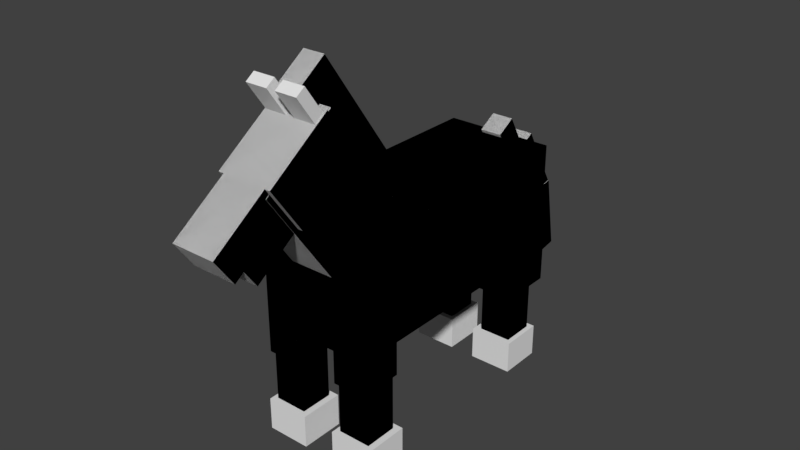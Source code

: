 # Source: compare.blend  (saved by Blender 2.78.0; exported with 4.5.12 LTS)
import bpy
from mathutils import Matrix  # noqa: F401  (used for matrix-valued properties, if any)

bpy.ops.wm.read_factory_settings(use_empty=True)
scene = bpy.context.scene
scene.name = 'Scene'

# ---- collections
col_collection_1 = bpy.data.collections.new('Collection 1'); scene.collection.children.link(col_collection_1)

# ---- world
world_world = bpy.data.worlds.new('World'); scene.world = world_world
world_world.color = (0.05088, 0.05088, 0.05088)
world_world.use_sun_shadow = False
world_world.sun_shadow_jitter_overblur = 0.0
world_world.cycles.sampling_method = 'MANUAL'

# ---- meshes
me_cube_039 = bpy.data.meshes.new('Cube.039')
me_cube_039.from_pydata([(-1.0, -1.0, -1.0), (-1.0, -1.0, 1.0), (-1.0, 1.0, -1.0), (-1.0, 1.0, 1.0), (1.0, -1.0, -1.0), (1.0, -1.0, 1.0), (1.0, 1.0, -1.0), (1.0, 1.0, 1.0)], [], [(0, 1, 3, 2), (2, 3, 7, 6), (6, 7, 5, 4), (4, 5, 1, 0), (2, 6, 4, 0), (7, 3, 1, 5)])
_uv = me_cube_039.uv_layers.new(name='UVMap')
_uv.uv.foreach_set('vector', [0.3516, 0.8594, 0.3516, 0.8906, 0.2969, 0.8906, 0.2969, 0.8594, 0.4531, 0.8594, 0.4531, 0.8906, 0.4297, 0.8906, 0.4297, 0.8594, 0.4297, 0.8594, 0.4297, 0.8906, 0.375, 0.8906, 0.375, 0.8594, 0.375, 0.8594, 0.375, 0.8906, 0.3516, 0.8906, 0.3516, 0.8594, 0.3984, 0.9453, 0.375, 0.9453, 0.375, 0.8906, 0.3984, 0.8906, 0.375, 0.9453, 0.3516, 0.9453, 0.3516, 0.8906, 0.375, 0.8906])
me_cube_039.use_remesh_preserve_volume = False
me_cube_039.use_remesh_preserve_attributes = False
me_cube_039.use_mirror_vertex_groups = False
me_cube_039.update()
me_cube_038 = bpy.data.meshes.new('Cube.038')
me_cube_038.from_pydata([(-1.0, -1.0, -1.0), (-1.0, -1.0, 1.0), (-1.0, 1.0, -1.0), (-1.0, 1.0, 1.0), (1.0, -1.0, -1.0), (1.0, -1.0, 1.0), (1.0, 1.0, -1.0), (1.0, 1.0, 1.0)], [], [(0, 2, 3, 1), (2, 6, 7, 3), (6, 4, 5, 7), (4, 0, 1, 5), (2, 0, 4, 6), (7, 5, 1, 3)])
_uv = me_cube_038.uv_layers.new(name='UVMap')
_uv.uv.foreach_set('vector', [0.3672, 0.9609, 0.3438, 0.9609, 0.3438, 0.9766, 0.3672, 0.9766, 0.4219, 0.9609, 0.4062, 0.9609, 0.4062, 0.9766, 0.4219, 0.9766, 0.4062, 0.9609, 0.3828, 0.9609, 0.3828, 0.9766, 0.4062, 0.9766, 0.3828, 0.9609, 0.3672, 0.9609, 0.3672, 0.9766, 0.3828, 0.9766, 0.3828, 0.9766, 0.3828, 1.0, 0.3984, 1.0, 0.3984, 0.9766, 0.3828, 1.0, 0.3828, 0.9766, 0.3672, 0.9766, 0.3672, 1.0])
me_cube_038.use_remesh_preserve_volume = False
me_cube_038.use_remesh_preserve_attributes = False
me_cube_038.use_mirror_vertex_groups = False
me_cube_038.update()
me_cube_037 = bpy.data.meshes.new('Cube.037')
me_cube_037.from_pydata([(-1.0, -1.0, -1.0), (-1.0, -1.0, 1.0), (-1.0, 1.0, -1.0), (-1.0, 1.0, 1.0), (1.0, -1.0, -1.0), (1.0, -1.0, 1.0), (1.0, 1.0, -1.0), (1.0, 1.0, 1.0)], [], [(0, 2, 3, 1), (2, 6, 7, 3), (6, 4, 5, 7), (4, 0, 1, 5), (2, 0, 4, 6), (7, 5, 1, 3)])
_uv = me_cube_037.uv_layers.new(name='UVMap')
_uv.uv.foreach_set('vector', [0.6328, 0.6016, 0.6094, 0.6016, 0.6094, 0.6406, 0.6328, 0.6406, 0.7031, 0.6016, 0.6797, 0.6016, 0.6797, 0.6406, 0.7031, 0.6406, 0.6797, 0.6016, 0.6562, 0.6016, 0.6562, 0.6406, 0.6797, 0.6406, 0.6562, 0.6016, 0.6328, 0.6016, 0.6328, 0.6406, 0.6562, 0.6406, 0.6797, 0.6641, 0.6797, 0.6406, 0.6562, 0.6406, 0.6562, 0.6641, 0.6562, 0.6641, 0.6562, 0.6406, 0.6328, 0.6406, 0.6328, 0.6641])
me_cube_037.use_remesh_preserve_volume = False
me_cube_037.use_remesh_preserve_attributes = False
me_cube_037.use_mirror_vertex_groups = False
me_cube_037.update()
me_cube_036 = bpy.data.meshes.new('Cube.036')
me_cube_036.from_pydata([(-1.0, -1.0, -1.0), (-1.0, -1.0, 1.0), (-1.0, 1.0, -1.0), (-1.0, 1.0, 1.0), (1.0, -1.0, -1.0), (1.0, -1.0, 1.0), (1.0, 1.0, -1.0), (1.0, 1.0, 1.0)], [], [(0, 2, 3, 1), (2, 6, 7, 3), (6, 4, 5, 7), (4, 0, 1, 5), (2, 0, 4, 6), (7, 5, 1, 3)])
_uv = me_cube_036.uv_layers.new(name='UVMap')
_uv.uv.foreach_set('vector', [0.7734, 0.6016, 0.75, 0.6016, 0.75, 0.6406, 0.7734, 0.6406, 0.8438, 0.6016, 0.8203, 0.6016, 0.8203, 0.6406, 0.8438, 0.6406, 0.8203, 0.6016, 0.7969, 0.6016, 0.7969, 0.6406, 0.8203, 0.6406, 0.7969, 0.6016, 0.7734, 0.6016, 0.7734, 0.6406, 0.7969, 0.6406, 0.8203, 0.6641, 0.8203, 0.6406, 0.7969, 0.6406, 0.7969, 0.6641, 0.7969, 0.6641, 0.7969, 0.6406, 0.7734, 0.6406, 0.7734, 0.6641])
me_cube_036.use_remesh_preserve_volume = False
me_cube_036.use_remesh_preserve_attributes = False
me_cube_036.use_mirror_vertex_groups = False
me_cube_036.update()
me_cube_035 = bpy.data.meshes.new('Cube.035')
me_cube_035.from_pydata([(-1.0, -1.0, -1.0), (-1.0, -1.0, 1.0), (-1.0, 1.0, -1.0), (-1.0, 1.0, 1.0), (1.0, -1.0, -1.0), (1.0, -1.0, 1.0), (1.0, 1.0, -1.0), (1.0, 1.0, 1.0)], [], [(0, 2, 3, 1), (2, 6, 7, 3), (6, 4, 5, 7), (4, 0, 1, 5), (2, 0, 4, 6), (7, 5, 1, 3)])
_uv = me_cube_035.uv_layers.new(name='UVMap')
_uv.uv.foreach_set('vector', [0.7891, 0.6641, 0.75, 0.6641, 0.75, 0.7344, 0.7891, 0.7344, 0.8906, 0.6641, 0.8594, 0.6641, 0.8594, 0.7344, 0.8906, 0.7344, 0.8594, 0.6641, 0.8203, 0.6641, 0.8203, 0.7344, 0.8594, 0.7344, 0.8203, 0.6641, 0.7891, 0.6641, 0.7891, 0.7344, 0.8203, 0.7344, 0.8203, 0.7344, 0.8203, 0.7734, 0.8516, 0.7734, 0.8516, 0.7344, 0.8203, 0.7734, 0.8203, 0.7344, 0.7891, 0.7344, 0.7891, 0.7734])
me_cube_035.use_remesh_preserve_volume = False
me_cube_035.use_remesh_preserve_attributes = False
me_cube_035.use_mirror_vertex_groups = False
me_cube_035.update()
me_cube_034 = bpy.data.meshes.new('Cube.034')
me_cube_034.from_pydata([(-1.0, -1.0, -1.0), (-1.0, -1.0, 1.0), (-1.0, 1.0, -1.0), (-1.0, 1.0, 1.0), (1.0, -1.0, -1.0), (1.0, -1.0, 1.0), (1.0, 1.0, -1.0), (1.0, 1.0, 1.0)], [], [(0, 2, 3, 1), (2, 6, 7, 3), (6, 4, 5, 7), (4, 0, 1, 5), (2, 0, 4, 6), (7, 5, 1, 3)])
_uv = me_cube_034.uv_layers.new(name='UVMap')
_uv.uv.foreach_set('vector', [0.6484, 0.6641, 0.6094, 0.6641, 0.6094, 0.7344, 0.6484, 0.7344, 0.75, 0.6641, 0.7188, 0.6641, 0.7188, 0.7344, 0.75, 0.7344, 0.7188, 0.6641, 0.6797, 0.6641, 0.6797, 0.7344, 0.7188, 0.7344, 0.6797, 0.6641, 0.6484, 0.6641, 0.6484, 0.7344, 0.6797, 0.7344, 0.6797, 0.7344, 0.6797, 0.7734, 0.7109, 0.7734, 0.7109, 0.7344, 0.6797, 0.7734, 0.6797, 0.7344, 0.6484, 0.7344, 0.6484, 0.7734])
me_cube_034.use_remesh_preserve_volume = False
me_cube_034.use_remesh_preserve_attributes = False
me_cube_034.use_mirror_vertex_groups = False
me_cube_034.update()
me_cube_033 = bpy.data.meshes.new('Cube.033')
me_cube_033.from_pydata([(-1.0, -1.0, -1.0), (-1.0, -1.0, 1.0), (-1.0, 1.0, -1.0), (-1.0, 1.0, 1.0), (1.0, -1.0, -1.0), (1.0, -1.0, 1.0), (1.0, 1.0, -1.0), (1.0, 1.0, 1.0)], [], [(0, 2, 3, 1), (2, 6, 7, 3), (6, 4, 5, 7), (4, 0, 1, 5), (2, 0, 4, 6), (7, 5, 1, 3)])
_uv = me_cube_033.uv_layers.new(name='UVMap')
_uv.uv.foreach_set('vector', [0.2422, 0.8906, 0.1875, 0.8906, 0.1875, 0.9219, 0.2422, 0.9219, 0.3438, 0.8906, 0.3203, 0.8906, 0.3203, 0.9219, 0.3438, 0.9219, 0.3203, 0.8906, 0.2656, 0.8906, 0.2656, 0.9219, 0.3203, 0.9219, 0.2656, 0.8906, 0.2422, 0.8906, 0.2422, 0.9219, 0.2656, 0.9219, 0.2891, 0.9766, 0.2891, 0.9219, 0.2656, 0.9219, 0.2656, 0.9766, 0.2656, 0.9766, 0.2656, 0.9219, 0.2422, 0.9219, 0.2422, 0.9766])
me_cube_033.use_remesh_preserve_volume = False
me_cube_033.use_remesh_preserve_attributes = False
me_cube_033.use_mirror_vertex_groups = False
me_cube_033.update()
me_cube_032 = bpy.data.meshes.new('Cube.032')
me_cube_032.from_pydata([(-1.0, -1.0, -1.0), (-1.0, -1.0, 1.0), (-1.0, 1.0, -1.0), (-1.0, 1.0, 1.0), (1.0, -1.0, -1.0), (1.0, -1.0, 1.0), (1.0, 1.0, -1.0), (1.0, 1.0, 1.0)], [], [(0, 2, 3, 1), (2, 6, 7, 3), (6, 4, 5, 7), (4, 0, 1, 5), (2, 0, 4, 6), (7, 5, 1, 3)])
_uv = me_cube_032.uv_layers.new(name='UVMap')
_uv.uv.foreach_set('vector', [0.3672, 0.6172, 0.3438, 0.6172, 0.3438, 0.6562, 0.3672, 0.6562, 0.4375, 0.6172, 0.4141, 0.6172, 0.4141, 0.6562, 0.4375, 0.6562, 0.4141, 0.6172, 0.3906, 0.6172, 0.3906, 0.6562, 0.4141, 0.6562, 0.3906, 0.6172, 0.3672, 0.6172, 0.3672, 0.6562, 0.3906, 0.6562, 0.4141, 0.6797, 0.4141, 0.6562, 0.3906, 0.6562, 0.3906, 0.6797, 0.3906, 0.6797, 0.3906, 0.6562, 0.3672, 0.6562, 0.3672, 0.6797])
me_cube_032.use_remesh_preserve_volume = False
me_cube_032.use_remesh_preserve_attributes = False
me_cube_032.use_mirror_vertex_groups = False
me_cube_032.update()
me_cube_031 = bpy.data.meshes.new('Cube.031')
me_cube_031.from_pydata([(-1.0, -1.0, -1.0), (-1.0, -1.0, 1.0), (-1.0, 1.0, -1.0), (-1.0, 1.0, 1.0), (1.0, -1.0, -1.0), (1.0, -1.0, 1.0), (1.0, 1.0, -1.0), (1.0, 1.0, 1.0)], [], [(0, 2, 3, 1), (2, 6, 7, 3), (6, 4, 5, 7), (4, 0, 1, 5), (2, 0, 4, 6), (7, 5, 1, 3)])
_uv = me_cube_031.uv_layers.new(name='UVMap')
_uv.uv.foreach_set('vector', [0.4922, 0.6172, 0.4688, 0.6172, 0.4688, 0.6562, 0.4922, 0.6562, 0.5625, 0.6172, 0.5391, 0.6172, 0.5391, 0.6562, 0.5625, 0.6562, 0.5391, 0.6172, 0.5156, 0.6172, 0.5156, 0.6562, 0.5391, 0.6562, 0.5156, 0.6172, 0.4922, 0.6172, 0.4922, 0.6562, 0.5156, 0.6562, 0.5391, 0.6797, 0.5391, 0.6562, 0.5156, 0.6562, 0.5156, 0.6797, 0.5156, 0.6797, 0.5156, 0.6562, 0.4922, 0.6562, 0.4922, 0.6797])
me_cube_031.use_remesh_preserve_volume = False
me_cube_031.use_remesh_preserve_attributes = False
me_cube_031.use_mirror_vertex_groups = False
me_cube_031.update()
me_cube_030 = bpy.data.meshes.new('Cube.030')
me_cube_030.from_pydata([(-1.0, -1.0, -1.0), (-1.0, -1.0, 1.0), (-1.0, 1.0, -1.0), (-1.0, 1.0, 1.0), (1.0, -1.0, -1.0), (1.0, -1.0, 1.0), (1.0, 1.0, -1.0), (1.0, 1.0, 1.0)], [], [(0, 2, 3, 1), (2, 6, 7, 3), (6, 4, 5, 7), (4, 0, 1, 5), (2, 0, 4, 6), (7, 5, 1, 3)])
_uv = me_cube_030.uv_layers.new(name='UVMap')
_uv.uv.foreach_set('vector', [0.5, 0.6797, 0.4688, 0.6797, 0.4688, 0.7422, 0.5, 0.7422, 0.5781, 0.6797, 0.5547, 0.6797, 0.5547, 0.7422, 0.5781, 0.7422, 0.5547, 0.6797, 0.5234, 0.6797, 0.5234, 0.7422, 0.5547, 0.7422, 0.5234, 0.6797, 0.5, 0.6797, 0.5, 0.7422, 0.5234, 0.7422, 0.5469, 0.7734, 0.5469, 0.7422, 0.5234, 0.7422, 0.5234, 0.7734, 0.5234, 0.7734, 0.5234, 0.7422, 0.5, 0.7422, 0.5, 0.7734])
me_cube_030.use_remesh_preserve_volume = False
me_cube_030.use_remesh_preserve_attributes = False
me_cube_030.use_mirror_vertex_groups = False
me_cube_030.update()
me_cube_018 = bpy.data.meshes.new('Cube.018')
me_cube_018.from_pydata([(-1.0, -1.0, -1.0), (-1.0, -1.0, 1.0), (-1.0, 1.0, -1.0), (-1.0, 1.0, 1.0), (1.0, -1.0, -1.0), (1.0, -1.0, 1.0), (1.0, 1.0, -1.0), (1.0, 1.0, 1.0)], [], [(0, 2, 3, 1), (2, 6, 7, 3), (6, 4, 5, 7), (4, 0, 1, 5), (2, 0, 4, 6), (7, 5, 1, 3)])
_uv = me_cube_018.uv_layers.new(name='UVMap')
_uv.uv.foreach_set('vector', [0.375, 0.6797, 0.3438, 0.6797, 0.3438, 0.7422, 0.375, 0.7422, 0.4531, 0.6797, 0.4297, 0.6797, 0.4297, 0.7422, 0.4531, 0.7422, 0.4297, 0.6797, 0.3984, 0.6797, 0.3984, 0.7422, 0.4297, 0.7422, 0.3984, 0.6797, 0.375, 0.6797, 0.375, 0.7422, 0.3984, 0.7422, 0.4219, 0.7734, 0.4219, 0.7422, 0.3984, 0.7422, 0.3984, 0.7734, 0.3984, 0.7734, 0.3984, 0.7422, 0.375, 0.7422, 0.375, 0.7734])
me_cube_018.use_remesh_preserve_volume = False
me_cube_018.use_remesh_preserve_attributes = False
me_cube_018.use_mirror_vertex_groups = False
me_cube_018.update()
me_cube_017 = bpy.data.meshes.new('Cube.017')
me_cube_017.from_pydata([(-1.0, -1.0, -1.0), (-1.0, -1.0, 1.0), (-1.0, 1.0, -1.0), (-1.0, 1.0, 1.0), (1.0, -1.0, -1.0), (1.0, -1.0, 1.0), (1.0, 1.0, -1.0), (1.0, 1.0, 1.0)], [], [(0, 2, 3, 1), (2, 6, 7, 3), (6, 4, 5, 7), (4, 0, 1, 5), (2, 0, 4, 6), (7, 5, 1, 3)])
_uv = me_cube_017.uv_layers.new(name='UVMap')
_uv.uv.foreach_set('vector', [0.1875, 0.4688, 0.0, 0.4688, 0.0, 0.5469, 0.1875, 0.5469, 0.5312, 0.4688, 0.4531, 0.4688, 0.4531, 0.5469, 0.5312, 0.5469, 0.4531, 0.4688, 0.2656, 0.4688, 0.2656, 0.5469, 0.4531, 0.5469, 0.2656, 0.4688, 0.1875, 0.4688, 0.1875, 0.5469, 0.2656, 0.5469, 0.3438, 0.7344, 0.3438, 0.5469, 0.2656, 0.5469, 0.2656, 0.7344, 0.2656, 0.7344, 0.2656, 0.5469, 0.1875, 0.5469, 0.1875, 0.7344])
me_cube_017.use_remesh_preserve_volume = False
me_cube_017.use_remesh_preserve_attributes = False
me_cube_017.use_mirror_vertex_groups = False
me_cube_017.update()
me_cube_016 = bpy.data.meshes.new('Cube.016')
me_cube_016.from_pydata([(-1.0, -1.0, -1.0), (-1.0, -1.0, 1.0), (-1.0, 1.0, -1.0), (-1.0, 1.0, 1.0), (1.0, -1.0, -1.0), (1.0, -1.0, 1.0), (1.0, 1.0, -1.0), (1.0, 1.0, 1.0)], [], [(0, 2, 3, 1), (2, 6, 7, 3), (6, 4, 5, 7), (4, 0, 1, 5), (2, 0, 4, 6), (7, 5, 1, 3)])
_uv = me_cube_016.uv_layers.new(name='UVMap')
_uv.uv.foreach_set('vector', [0.4844, 0.8438, 0.4531, 0.8438, 0.4531, 0.9688, 0.4844, 0.9688, 0.5469, 0.8438, 0.5312, 0.8438, 0.5312, 0.9688, 0.5469, 0.9688, 0.5312, 0.8438, 0.5, 0.8438, 0.5, 0.9688, 0.5312, 0.9688, 0.5, 0.8438, 0.4844, 0.8438, 0.4844, 0.9688, 0.5, 0.9688, 0.5156, 1.0, 0.5156, 0.9688, 0.5, 0.9688, 0.5, 1.0, 0.5, 1.0, 0.5, 0.9688, 0.4844, 0.9688, 0.4844, 1.0])
me_cube_016.use_remesh_preserve_volume = False
me_cube_016.use_remesh_preserve_attributes = False
me_cube_016.use_mirror_vertex_groups = False
me_cube_016.update()
me_cube_015 = bpy.data.meshes.new('Cube.015')
me_cube_015.from_pydata([(-1.0, -1.0, -1.0), (-1.0, -1.0, 1.0), (-1.0, 1.0, -1.0), (-1.0, 1.0, 1.0), (1.0, -1.0, -1.0), (1.0, -1.0, 1.0), (1.0, 1.0, -1.0), (1.0, 1.0, 1.0)], [], [(0, 2, 3, 1), (2, 6, 7, 3), (6, 4, 5, 7), (4, 0, 1, 5), (2, 0, 4, 6), (7, 5, 1, 3)])
_uv = me_cube_015.uv_layers.new(name='UVMap')
_uv.uv.foreach_set('vector', [0.0625, 0.7344, 0.0, 0.7344, 0.0, 0.8438, 0.0625, 0.8438, 0.1875, 0.7344, 0.1562, 0.7344, 0.1562, 0.8438, 0.1875, 0.8438, 0.1562, 0.7344, 0.09375, 0.7344, 0.09375, 0.8438, 0.1562, 0.8438, 0.09375, 0.7344, 0.0625, 0.7344, 0.0625, 0.8438, 0.09375, 0.8438, 0.125, 0.9062, 0.125, 0.8438, 0.09375, 0.8438, 0.09375, 0.9062, 0.09375, 0.9062, 0.09375, 0.8438, 0.0625, 0.8438, 0.0625, 0.9062])
me_cube_015.use_remesh_preserve_volume = False
me_cube_015.use_remesh_preserve_attributes = False
me_cube_015.use_mirror_vertex_groups = False
me_cube_015.update()
me_cube_014 = bpy.data.meshes.new('Cube.014')
me_cube_014.from_pydata([(-1.0, -1.0, -1.0), (-1.0, -1.0, 1.0), (-1.0, 1.0, -1.0), (-1.0, 1.0, 1.0), (1.0, -1.0, -1.0), (1.0, -1.0, 1.0), (1.0, 1.0, -1.0), (1.0, 1.0, 1.0)], [], [(0, 2, 3, 1), (2, 6, 7, 3), (6, 4, 5, 7), (4, 0, 1, 5), (2, 0, 4, 6), (7, 5, 1, 3)])
_uv = me_cube_014.uv_layers.new(name='UVMap')
_uv.uv.foreach_set('vector', [0.05469, 0.9062, 0.0, 0.9062, 0.0, 0.9453, 0.05469, 0.9453, 0.1875, 0.9062, 0.1484, 0.9062, 0.1484, 0.9453, 0.1875, 0.9453, 0.1484, 0.9062, 0.09375, 0.9062, 0.09375, 0.9453, 0.1484, 0.9453, 0.09375, 0.9062, 0.05469, 0.9062, 0.05469, 0.9453, 0.09375, 0.9453, 0.1328, 1.0, 0.1328, 0.9453, 0.09375, 0.9453, 0.09375, 1.0, 0.09375, 1.0, 0.09375, 0.9453, 0.05469, 0.9453, 0.05469, 1.0])
me_cube_014.use_remesh_preserve_volume = False
me_cube_014.use_remesh_preserve_attributes = False
me_cube_014.use_mirror_vertex_groups = False
me_cube_014.update()
me_cube_004 = bpy.data.meshes.new('Cube.004')
me_cube_004.from_pydata([(-1.0, -1.0, -1.0), (-1.0, -1.0, 1.0), (-1.0, 1.0, -1.0), (-1.0, 1.0, 1.0), (1.0, -1.0, -1.0), (1.0, -1.0, 1.0), (1.0, 1.0, -1.0), (1.0, 1.0, 1.0)], [], [(0, 2, 3, 1), (2, 6, 7, 3), (6, 4, 5, 7), (4, 0, 1, 5), (2, 0, 4, 6), (7, 5, 1, 3)])
_uv = me_cube_004.uv_layers.new(name='UVMap')
_uv.uv.foreach_set('vector', [0.2266, 0.7344, 0.1875, 0.7344, 0.1875, 0.75, 0.2266, 0.75, 0.3281, 0.7344, 0.2969, 0.7344, 0.2969, 0.75, 0.3281, 0.75, 0.2969, 0.7344, 0.2578, 0.7344, 0.2578, 0.75, 0.2969, 0.75, 0.2578, 0.7344, 0.2266, 0.7344, 0.2266, 0.75, 0.2578, 0.75, 0.2891, 0.7891, 0.2891, 0.75, 0.2578, 0.75, 0.2578, 0.7891, 0.2578, 0.7891, 0.2578, 0.75, 0.2266, 0.75, 0.2266, 0.7891])
me_cube_004.use_remesh_preserve_volume = False
me_cube_004.use_remesh_preserve_attributes = False
me_cube_004.use_mirror_vertex_groups = False
me_cube_004.update()
me_cube_003 = bpy.data.meshes.new('Cube.003')
me_cube_003.from_pydata([(-1.0, -1.0, -1.0), (-1.0, -1.0, 1.0), (-1.0, 1.0, -1.0), (-1.0, 1.0, 1.0), (1.0, -1.0, -1.0), (1.0, -1.0, 1.0), (1.0, 1.0, -1.0), (1.0, 1.0, 1.0)], [], [(0, 2, 3, 1), (2, 6, 7, 3), (6, 4, 5, 7), (4, 0, 1, 5), (2, 0, 4, 6), (7, 5, 1, 3)])
_uv = me_cube_003.uv_layers.new(name='UVMap')
_uv.uv.foreach_set('vector', [0.2344, 0.7891, 0.1875, 0.7891, 0.1875, 0.8125, 0.2344, 0.8125, 0.3438, 0.7891, 0.3125, 0.7891, 0.3125, 0.8125, 0.3438, 0.8125, 0.3125, 0.7891, 0.2656, 0.7891, 0.2656, 0.8125, 0.3125, 0.8125, 0.2656, 0.7891, 0.2344, 0.7891, 0.2344, 0.8125, 0.2656, 0.8125, 0.2969, 0.8594, 0.2969, 0.8125, 0.2656, 0.8125, 0.2656, 0.8594, 0.2656, 0.8594, 0.2656, 0.8125, 0.2344, 0.8125, 0.2344, 0.8594])
me_cube_003.use_remesh_preserve_volume = False
me_cube_003.use_remesh_preserve_attributes = False
me_cube_003.use_mirror_vertex_groups = False
me_cube_003.update()
me_cube_029 = bpy.data.meshes.new('Cube.029')
me_cube_029.from_pydata([(-1.0, -1.0, -1.0), (-1.0, -1.0, 1.0), (-1.0, 1.0, -1.0), (-1.0, 1.0, 1.0), (1.0, -1.0, -1.0), (1.0, -1.0, 1.0), (1.0, 1.0, -1.0), (1.0, 1.0, 1.0)], [], [(0, 1, 3, 2), (2, 3, 7, 6), (6, 7, 5, 4), (4, 5, 1, 0), (2, 6, 4, 0), (7, 3, 1, 5)])
_uv = me_cube_029.uv_layers.new(name='UVMap')
_uv.uv.foreach_set('vector', [0.3516, 0.8594, 0.3516, 0.8906, 0.2969, 0.8906, 0.2969, 0.8594, 0.4531, 0.8594, 0.4531, 0.8906, 0.4297, 0.8906, 0.4297, 0.8594, 0.4297, 0.8594, 0.4297, 0.8906, 0.375, 0.8906, 0.375, 0.8594, 0.375, 0.8594, 0.375, 0.8906, 0.3516, 0.8906, 0.3516, 0.8594, 0.3984, 0.9453, 0.375, 0.9453, 0.375, 0.8906, 0.3984, 0.8906, 0.375, 0.9453, 0.3516, 0.9453, 0.3516, 0.8906, 0.375, 0.8906])
me_cube_029.use_remesh_preserve_volume = False
me_cube_029.use_remesh_preserve_attributes = False
me_cube_029.use_mirror_vertex_groups = False
me_cube_029.update()
me_cube_028 = bpy.data.meshes.new('Cube.028')
me_cube_028.from_pydata([(-1.0, -1.0, -1.0), (-1.0, -1.0, 1.0), (-1.0, 1.0, -1.0), (-1.0, 1.0, 1.0), (1.0, -1.0, -1.0), (1.0, -1.0, 1.0), (1.0, 1.0, -1.0), (1.0, 1.0, 1.0)], [], [(0, 1, 3, 2), (2, 3, 7, 6), (6, 7, 5, 4), (4, 5, 1, 0), (2, 6, 4, 0), (7, 3, 1, 5)])
_uv = me_cube_028.uv_layers.new(name='UVMap')
_uv.uv.foreach_set('vector', [0.2422, 0.8906, 0.2422, 0.9219, 0.1875, 0.9219, 0.1875, 0.8906, 0.3438, 0.8906, 0.3438, 0.9219, 0.3203, 0.9219, 0.3203, 0.8906, 0.3203, 0.8906, 0.3203, 0.9219, 0.2656, 0.9219, 0.2656, 0.8906, 0.2656, 0.8906, 0.2656, 0.9219, 0.2422, 0.9219, 0.2422, 0.8906, 0.2891, 0.9766, 0.2656, 0.9766, 0.2656, 0.9219, 0.2891, 0.9219, 0.2656, 0.9766, 0.2422, 0.9766, 0.2422, 0.9219, 0.2656, 0.9219])
me_cube_028.use_remesh_preserve_volume = False
me_cube_028.use_remesh_preserve_attributes = False
me_cube_028.use_mirror_vertex_groups = False
me_cube_028.update()
me_cube_027 = bpy.data.meshes.new('Cube.027')
me_cube_027.from_pydata([(-1.0, -1.0, -1.0), (-1.0, -1.0, 1.0), (-1.0, 1.0, -1.0), (-1.0, 1.0, 1.0), (1.0, -1.0, -1.0), (1.0, -1.0, 1.0), (1.0, 1.0, -1.0), (1.0, 1.0, 1.0)], [], [(0, 1, 3, 2), (2, 3, 7, 6), (6, 7, 5, 4), (4, 5, 1, 0), (2, 6, 4, 0), (7, 3, 1, 5)])
_uv = me_cube_027.uv_layers.new(name='UVMap')
_uv.uv.foreach_set('vector', [0.007812, 0.9688, 0.007812, 0.9922, 0.0, 0.9922, 0.0, 0.9688, 0.04688, 0.9688, 0.04688, 0.9922, 0.03125, 0.9922, 0.03125, 0.9688, 0.03125, 0.9688, 0.03125, 0.9922, 0.02344, 0.9922, 0.02344, 0.9688, 0.02344, 0.9688, 0.02344, 0.9922, 0.007812, 0.9922, 0.007812, 0.9688, 0.03906, 1.0, 0.02344, 1.0, 0.02344, 0.9922, 0.03906, 0.9922, 0.02344, 1.0, 0.007812, 1.0, 0.007812, 0.9922, 0.02344, 0.9922])
me_cube_027.use_remesh_preserve_volume = False
me_cube_027.use_remesh_preserve_attributes = False
me_cube_027.use_mirror_vertex_groups = False
me_cube_027.update()
me_cube_026 = bpy.data.meshes.new('Cube.026')
me_cube_026.from_pydata([(-1.0, -1.0, -1.0), (-1.0, -1.0, 1.0), (-1.0, 1.0, -1.0), (-1.0, 1.0, 1.0), (1.0, -1.0, -1.0), (1.0, -1.0, 1.0), (1.0, 1.0, -1.0), (1.0, 1.0, 1.0)], [], [(0, 1, 3, 2), (2, 3, 7, 6), (6, 7, 5, 4), (4, 5, 1, 0), (2, 6, 4, 0), (7, 3, 1, 5)])
_uv = me_cube_026.uv_layers.new(name='UVMap')
_uv.uv.foreach_set('vector', [0.5, 0.5469, 0.5, 0.5703, 0.4688, 0.5703, 0.4688, 0.5469, 0.5938, 0.5469, 0.5938, 0.5703, 0.5625, 0.5703, 0.5625, 0.5469, 0.5625, 0.5469, 0.5625, 0.5703, 0.5312, 0.5703, 0.5312, 0.5469, 0.5312, 0.5469, 0.5312, 0.5703, 0.5, 0.5703, 0.5, 0.5469, 0.5625, 0.6016, 0.5312, 0.6016, 0.5312, 0.5703, 0.5625, 0.5703, 0.5312, 0.6016, 0.5, 0.6016, 0.5, 0.5703, 0.5312, 0.5703])
me_cube_026.use_remesh_preserve_volume = False
me_cube_026.use_remesh_preserve_attributes = False
me_cube_026.use_mirror_vertex_groups = False
me_cube_026.update()
me_cube_025 = bpy.data.meshes.new('Cube.025')
me_cube_025.from_pydata([(-1.0, -1.0, -1.0), (-1.0, -1.0, 1.0), (-1.0, 1.0, -1.0), (-1.0, 1.0, 1.0), (1.0, -1.0, -1.0), (1.0, -1.0, 1.0), (1.0, 1.0, -1.0), (1.0, 1.0, 1.0)], [], [(0, 1, 3, 2), (2, 3, 7, 6), (6, 7, 5, 4), (4, 5, 1, 0), (2, 6, 4, 0), (7, 3, 1, 5)])
_uv = me_cube_025.uv_layers.new(name='UVMap')
_uv.uv.foreach_set('vector', [0.4922, 0.6172, 0.4922, 0.6562, 0.4688, 0.6562, 0.4688, 0.6172, 0.5625, 0.6172, 0.5625, 0.6562, 0.5391, 0.6562, 0.5391, 0.6172, 0.5391, 0.6172, 0.5391, 0.6562, 0.5156, 0.6562, 0.5156, 0.6172, 0.5156, 0.6172, 0.5156, 0.6562, 0.4922, 0.6562, 0.4922, 0.6172, 0.5391, 0.6797, 0.5156, 0.6797, 0.5156, 0.6562, 0.5391, 0.6562, 0.5156, 0.6797, 0.4922, 0.6797, 0.4922, 0.6562, 0.5156, 0.6562])
me_cube_025.use_remesh_preserve_volume = False
me_cube_025.use_remesh_preserve_attributes = False
me_cube_025.use_mirror_vertex_groups = False
me_cube_025.update()
me_cube_024 = bpy.data.meshes.new('Cube.024')
me_cube_024.from_pydata([(-1.0, -1.0, -1.0), (-1.0, -1.0, 1.0), (-1.0, 1.0, -1.0), (-1.0, 1.0, 1.0), (1.0, -1.0, -1.0), (1.0, -1.0, 1.0), (1.0, 1.0, -1.0), (1.0, 1.0, 1.0)], [], [(0, 1, 3, 2), (2, 3, 7, 6), (6, 7, 5, 4), (4, 5, 1, 0), (2, 6, 4, 0), (7, 3, 1, 5)])
_uv = me_cube_024.uv_layers.new(name='UVMap')
_uv.uv.foreach_set('vector', [0.5, 0.6797, 0.5, 0.7422, 0.4688, 0.7422, 0.4688, 0.6797, 0.5781, 0.6797, 0.5781, 0.7422, 0.5547, 0.7422, 0.5547, 0.6797, 0.5547, 0.6797, 0.5547, 0.7422, 0.5234, 0.7422, 0.5234, 0.6797, 0.5234, 0.6797, 0.5234, 0.7422, 0.5, 0.7422, 0.5, 0.6797, 0.5469, 0.7734, 0.5234, 0.7734, 0.5234, 0.7422, 0.5469, 0.7422, 0.5234, 0.7734, 0.5, 0.7734, 0.5, 0.7422, 0.5234, 0.7422])
me_cube_024.use_remesh_preserve_volume = False
me_cube_024.use_remesh_preserve_attributes = False
me_cube_024.use_mirror_vertex_groups = False
me_cube_024.update()
me_cube_023 = bpy.data.meshes.new('Cube.023')
me_cube_023.from_pydata([(-1.0, -1.0, -1.0), (-1.0, -1.0, 1.0), (-1.0, 1.0, -1.0), (-1.0, 1.0, 1.0), (1.0, -1.0, -1.0), (1.0, -1.0, 1.0), (1.0, 1.0, -1.0), (1.0, 1.0, 1.0)], [], [(0, 1, 3, 2), (2, 3, 7, 6), (6, 7, 5, 4), (4, 5, 1, 0), (2, 6, 4, 0), (7, 3, 1, 5)])
_uv = me_cube_023.uv_layers.new(name='UVMap')
_uv.uv.foreach_set('vector', [0.7891, 0.6641, 0.7891, 0.7344, 0.75, 0.7344, 0.75, 0.6641, 0.8906, 0.6641, 0.8906, 0.7344, 0.8594, 0.7344, 0.8594, 0.6641, 0.8594, 0.6641, 0.8594, 0.7344, 0.8203, 0.7344, 0.8203, 0.6641, 0.8203, 0.6641, 0.8203, 0.7344, 0.7891, 0.7344, 0.7891, 0.6641, 0.8203, 0.7344, 0.8516, 0.7344, 0.8516, 0.7734, 0.8203, 0.7734, 0.8203, 0.7734, 0.7891, 0.7734, 0.7891, 0.7344, 0.8203, 0.7344])
me_cube_023.use_remesh_preserve_volume = False
me_cube_023.use_remesh_preserve_attributes = False
me_cube_023.use_mirror_vertex_groups = False
me_cube_023.update()
me_cube_022 = bpy.data.meshes.new('Cube.022')
me_cube_022.from_pydata([(-1.0, -1.0, -1.0), (-1.0, -1.0, 1.0), (-1.0, 1.0, -1.0), (-1.0, 1.0, 1.0), (1.0, -1.0, -1.0), (1.0, -1.0, 1.0), (1.0, 1.0, -1.0), (1.0, 1.0, 1.0)], [], [(0, 1, 3, 2), (2, 3, 7, 6), (6, 7, 5, 4), (4, 5, 1, 0), (2, 6, 4, 0), (7, 3, 1, 5)])
_uv = me_cube_022.uv_layers.new(name='UVMap')
_uv.uv.foreach_set('vector', [0.7734, 0.6016, 0.7734, 0.6406, 0.75, 0.6406, 0.75, 0.6016, 0.8438, 0.6016, 0.8438, 0.6406, 0.8203, 0.6406, 0.8203, 0.6016, 0.8203, 0.6016, 0.8203, 0.6406, 0.7969, 0.6406, 0.7969, 0.6016, 0.7969, 0.6016, 0.7969, 0.6406, 0.7734, 0.6406, 0.7734, 0.6016, 0.8203, 0.6641, 0.7969, 0.6641, 0.7969, 0.6406, 0.8203, 0.6406, 0.7969, 0.6641, 0.7734, 0.6641, 0.7734, 0.6406, 0.7969, 0.6406])
me_cube_022.use_remesh_preserve_volume = False
me_cube_022.use_remesh_preserve_attributes = False
me_cube_022.use_mirror_vertex_groups = False
me_cube_022.update()
me_cube_021 = bpy.data.meshes.new('Cube.021')
me_cube_021.from_pydata([(-1.0, -1.0, -1.0), (-1.0, -1.0, 1.0), (-1.0, 1.0, -1.0), (-1.0, 1.0, 1.0), (1.0, -1.0, -1.0), (1.0, -1.0, 1.0), (1.0, 1.0, -1.0), (1.0, 1.0, 1.0)], [], [(0, 1, 3, 2), (2, 3, 7, 6), (6, 7, 5, 4), (4, 5, 1, 0), (2, 6, 4, 0), (7, 3, 1, 5)])
_uv = me_cube_021.uv_layers.new(name='UVMap')
_uv.uv.foreach_set('vector', [0.7812, 0.5469, 0.7812, 0.5703, 0.75, 0.5703, 0.75, 0.5469, 0.875, 0.5469, 0.875, 0.5703, 0.8438, 0.5703, 0.8438, 0.5469, 0.8438, 0.5469, 0.8438, 0.5703, 0.8125, 0.5703, 0.8125, 0.5469, 0.8125, 0.5469, 0.8125, 0.5703, 0.7812, 0.5703, 0.7812, 0.5469, 0.8438, 0.6016, 0.8125, 0.6016, 0.8125, 0.5703, 0.8438, 0.5703, 0.8125, 0.6016, 0.7812, 0.6016, 0.7812, 0.5703, 0.8125, 0.5703])
me_cube_021.use_remesh_preserve_volume = False
me_cube_021.use_remesh_preserve_attributes = False
me_cube_021.use_mirror_vertex_groups = False
me_cube_021.update()
me_cube_020 = bpy.data.meshes.new('Cube.020')
me_cube_020.from_pydata([(-1.0, -1.0, -1.0), (-1.0, -1.0, 1.0), (-1.0, 1.0, -1.0), (-1.0, 1.0, 1.0), (1.0, -1.0, -1.0), (1.0, -1.0, 1.0), (1.0, 1.0, -1.0), (1.0, 1.0, 1.0)], [], [(0, 1, 3, 2), (2, 3, 7, 6), (6, 7, 5, 4), (4, 5, 1, 0), (2, 6, 4, 0), (7, 3, 1, 5)])
_uv = me_cube_020.uv_layers.new(name='UVMap')
_uv.uv.foreach_set('vector', [0.6406, 0.5469, 0.6406, 0.5703, 0.6094, 0.5703, 0.6094, 0.5469, 0.7344, 0.5469, 0.7344, 0.5703, 0.7031, 0.5703, 0.7031, 0.5469, 0.7031, 0.5469, 0.7031, 0.5703, 0.6719, 0.5703, 0.6719, 0.5469, 0.6719, 0.5469, 0.6719, 0.5703, 0.6406, 0.5703, 0.6406, 0.5469, 0.7031, 0.6016, 0.6719, 0.6016, 0.6719, 0.5703, 0.7031, 0.5703, 0.6719, 0.6016, 0.6406, 0.6016, 0.6406, 0.5703, 0.6719, 0.5703])
me_cube_020.use_remesh_preserve_volume = False
me_cube_020.use_remesh_preserve_attributes = False
me_cube_020.use_mirror_vertex_groups = False
me_cube_020.update()
me_cube_019 = bpy.data.meshes.new('Cube.019')
me_cube_019.from_pydata([(-1.0, -1.0, -1.0), (-1.0, -1.0, 1.0), (-1.0, 1.0, -1.0), (-1.0, 1.0, 1.0), (1.0, -1.0, -1.0), (1.0, -1.0, 1.0), (1.0, 1.0, -1.0), (1.0, 1.0, 1.0)], [], [(0, 1, 3, 2), (2, 3, 7, 6), (6, 7, 5, 4), (4, 5, 1, 0), (2, 6, 4, 0), (7, 3, 1, 5)])
_uv = me_cube_019.uv_layers.new(name='UVMap')
_uv.uv.foreach_set('vector', [0.6328, 0.6016, 0.6328, 0.6406, 0.6094, 0.6406, 0.6094, 0.6016, 0.7031, 0.6016, 0.7031, 0.6406, 0.6797, 0.6406, 0.6797, 0.6016, 0.6797, 0.6016, 0.6797, 0.6406, 0.6562, 0.6406, 0.6562, 0.6016, 0.6562, 0.6016, 0.6562, 0.6406, 0.6328, 0.6406, 0.6328, 0.6016, 0.6797, 0.6641, 0.6562, 0.6641, 0.6562, 0.6406, 0.6797, 0.6406, 0.6562, 0.6641, 0.6328, 0.6641, 0.6328, 0.6406, 0.6562, 0.6406])
me_cube_019.use_remesh_preserve_volume = False
me_cube_019.use_remesh_preserve_attributes = False
me_cube_019.use_mirror_vertex_groups = False
me_cube_019.update()
me_cube_013 = bpy.data.meshes.new('Cube.013')
me_cube_013.from_pydata([(-1.0, -1.0, -1.0), (-1.0, -1.0, 1.0), (-1.0, 1.0, -1.0), (-1.0, 1.0, 1.0), (1.0, -1.0, -1.0), (1.0, -1.0, 1.0), (1.0, 1.0, -1.0), (1.0, 1.0, 1.0)], [], [(0, 1, 3, 2), (2, 3, 7, 6), (6, 7, 5, 4), (4, 5, 1, 0), (2, 6, 4, 0), (7, 3, 1, 5)])
_uv = me_cube_013.uv_layers.new(name='UVMap')
_uv.uv.foreach_set('vector', [0.4844, 0.8438, 0.4844, 0.9688, 0.4531, 0.9688, 0.4531, 0.8438, 0.5469, 0.8438, 0.5469, 0.9688, 0.5312, 0.9688, 0.5312, 0.8438, 0.5312, 0.8438, 0.5312, 0.9688, 0.5, 0.9688, 0.5, 0.8438, 0.5, 0.8438, 0.5, 0.9688, 0.4844, 0.9688, 0.4844, 0.8438, 0.5156, 1.0, 0.5, 1.0, 0.5, 0.9688, 0.5156, 0.9688, 0.5, 1.0, 0.4844, 1.0, 0.4844, 0.9688, 0.5, 0.9688])
me_cube_013.use_remesh_preserve_volume = False
me_cube_013.use_remesh_preserve_attributes = False
me_cube_013.use_mirror_vertex_groups = False
me_cube_013.update()
me_cube_012 = bpy.data.meshes.new('Cube.012')
me_cube_012.from_pydata([(-1.0, -1.0, -1.0), (-1.0, -1.0, 1.0), (-1.0, 1.0, -1.0), (-1.0, 1.0, 1.0), (1.0, -1.0, -1.0), (1.0, -1.0, 1.0), (1.0, 1.0, -1.0), (1.0, 1.0, 1.0)], [], [(0, 1, 3, 2), (2, 3, 7, 6), (6, 7, 5, 4), (4, 5, 1, 0), (2, 6, 4, 0), (7, 3, 1, 5)])
_uv = me_cube_012.uv_layers.new(name='UVMap')
_uv.uv.foreach_set('vector', [0.3672, 0.9609, 0.3672, 0.9766, 0.3438, 0.9766, 0.3438, 0.9609, 0.4219, 0.9609, 0.4219, 0.9766, 0.4062, 0.9766, 0.4062, 0.9609, 0.4062, 0.9609, 0.4062, 0.9766, 0.3828, 0.9766, 0.3828, 0.9609, 0.3828, 0.9609, 0.3828, 0.9766, 0.3672, 0.9766, 0.3672, 0.9609, 0.3828, 0.9766, 0.3984, 0.9766, 0.3984, 1.0, 0.3828, 1.0, 0.3828, 1.0, 0.3672, 1.0, 0.3672, 0.9766, 0.3828, 0.9766])
me_cube_012.use_remesh_preserve_volume = False
me_cube_012.use_remesh_preserve_attributes = False
me_cube_012.use_mirror_vertex_groups = False
me_cube_012.update()
me_cube_011 = bpy.data.meshes.new('Cube.011')
me_cube_011.from_pydata([(-1.0, -1.0, -1.0), (-1.0, -1.0, 1.0), (-1.0, 1.0, -1.0), (-1.0, 1.0, 1.0), (1.0, -1.0, -1.0), (1.0, -1.0, 1.0), (1.0, 1.0, -1.0), (1.0, 1.0, 1.0)], [], [(0, 1, 3, 2), (2, 3, 7, 6), (6, 7, 5, 4), (4, 5, 1, 0), (2, 6, 4, 0), (7, 3, 1, 5)])
_uv = me_cube_011.uv_layers.new(name='UVMap')
_uv.uv.foreach_set('vector', [0.6484, 0.6641, 0.6484, 0.7344, 0.6094, 0.7344, 0.6094, 0.6641, 0.75, 0.6641, 0.75, 0.7344, 0.7188, 0.7344, 0.7188, 0.6641, 0.7188, 0.6641, 0.7188, 0.7344, 0.6797, 0.7344, 0.6797, 0.6641, 0.6797, 0.6641, 0.6797, 0.7344, 0.6484, 0.7344, 0.6484, 0.6641, 0.6797, 0.7344, 0.7109, 0.7344, 0.7109, 0.7734, 0.6797, 0.7734, 0.6797, 0.7734, 0.6484, 0.7734, 0.6484, 0.7344, 0.6797, 0.7344])
me_cube_011.use_remesh_preserve_volume = False
me_cube_011.use_remesh_preserve_attributes = False
me_cube_011.use_mirror_vertex_groups = False
me_cube_011.update()
me_cube_010 = bpy.data.meshes.new('Cube.010')
me_cube_010.from_pydata([(-1.0, -1.0, -1.0), (-1.0, -1.0, 1.0), (-1.0, 1.0, -1.0), (-1.0, 1.0, 1.0), (1.0, -1.0, -1.0), (1.0, -1.0, 1.0), (1.0, 1.0, -1.0), (1.0, 1.0, 1.0)], [], [(0, 1, 3, 2), (2, 3, 7, 6), (6, 7, 5, 4), (4, 5, 1, 0), (2, 6, 4, 0), (7, 3, 1, 5)])
_uv = me_cube_010.uv_layers.new(name='UVMap')
_uv.uv.foreach_set('vector', [0.375, 0.6797, 0.375, 0.7422, 0.3438, 0.7422, 0.3438, 0.6797, 0.4531, 0.6797, 0.4531, 0.7422, 0.4297, 0.7422, 0.4297, 0.6797, 0.4297, 0.6797, 0.4297, 0.7422, 0.3984, 0.7422, 0.3984, 0.6797, 0.3984, 0.6797, 0.3984, 0.7422, 0.375, 0.7422, 0.375, 0.6797, 0.4219, 0.7734, 0.3984, 0.7734, 0.3984, 0.7422, 0.4219, 0.7422, 0.3984, 0.7734, 0.375, 0.7734, 0.375, 0.7422, 0.3984, 0.7422])
me_cube_010.use_remesh_preserve_volume = False
me_cube_010.use_remesh_preserve_attributes = False
me_cube_010.use_mirror_vertex_groups = False
me_cube_010.update()
me_cube_009 = bpy.data.meshes.new('Cube.009')
me_cube_009.from_pydata([(-1.0, -1.0, -1.0), (-1.0, -1.0, 1.0), (-1.0, 1.0, -1.0), (-1.0, 1.0, 1.0), (1.0, -1.0, -1.0), (1.0, -1.0, 1.0), (1.0, 1.0, -1.0), (1.0, 1.0, 1.0)], [], [(0, 1, 3, 2), (2, 3, 7, 6), (6, 7, 5, 4), (4, 5, 1, 0), (2, 6, 4, 0), (7, 3, 1, 5)])
_uv = me_cube_009.uv_layers.new(name='UVMap')
_uv.uv.foreach_set('vector', [0.3672, 0.6172, 0.3672, 0.6562, 0.3438, 0.6562, 0.3438, 0.6172, 0.4375, 0.6172, 0.4375, 0.6562, 0.4141, 0.6562, 0.4141, 0.6172, 0.4141, 0.6172, 0.4141, 0.6562, 0.3906, 0.6562, 0.3906, 0.6172, 0.3906, 0.6172, 0.3906, 0.6562, 0.3672, 0.6562, 0.3672, 0.6172, 0.4141, 0.6797, 0.3906, 0.6797, 0.3906, 0.6562, 0.4141, 0.6562, 0.3906, 0.6797, 0.3672, 0.6797, 0.3672, 0.6562, 0.3906, 0.6562])
me_cube_009.use_remesh_preserve_volume = False
me_cube_009.use_remesh_preserve_attributes = False
me_cube_009.use_mirror_vertex_groups = False
me_cube_009.update()
me_cube_008 = bpy.data.meshes.new('Cube.008')
me_cube_008.from_pydata([(-1.0, -1.0, -1.0), (-1.0, -1.0, 1.0), (-1.0, 1.0, -1.0), (-1.0, 1.0, 1.0), (1.0, -1.0, -1.0), (1.0, -1.0, 1.0), (1.0, 1.0, -1.0), (1.0, 1.0, 1.0)], [], [(0, 1, 3, 2), (2, 3, 7, 6), (6, 7, 5, 4), (4, 5, 1, 0), (2, 6, 4, 0), (7, 3, 1, 5)])
_uv = me_cube_008.uv_layers.new(name='UVMap')
_uv.uv.foreach_set('vector', [0.375, 0.5469, 0.375, 0.5703, 0.3438, 0.5703, 0.3438, 0.5469, 0.4688, 0.5469, 0.4688, 0.5703, 0.4375, 0.5703, 0.4375, 0.5469, 0.4375, 0.5469, 0.4375, 0.5703, 0.4062, 0.5703, 0.4062, 0.5469, 0.4062, 0.5469, 0.4062, 0.5703, 0.375, 0.5703, 0.375, 0.5469, 0.4375, 0.6016, 0.4062, 0.6016, 0.4062, 0.5703, 0.4375, 0.5703, 0.4062, 0.6016, 0.375, 0.6016, 0.375, 0.5703, 0.4062, 0.5703])
me_cube_008.use_remesh_preserve_volume = False
me_cube_008.use_remesh_preserve_attributes = False
me_cube_008.use_mirror_vertex_groups = False
me_cube_008.update()
me_cube_007 = bpy.data.meshes.new('Cube.007')
me_cube_007.from_pydata([(-1.0, -1.0, -1.0), (-1.0, -1.0, 1.0), (-1.0, 1.0, -1.0), (-1.0, 1.0, 1.0), (1.0, -1.0, -1.0), (1.0, -1.0, 1.0), (1.0, 1.0, -1.0), (1.0, 1.0, 1.0)], [], [(0, 1, 3, 2), (2, 3, 7, 6), (6, 7, 5, 4), (4, 5, 1, 0), (2, 6, 4, 0), (7, 3, 1, 5)])
_uv = me_cube_007.uv_layers.new(name='UVMap')
_uv.uv.foreach_set('vector', [0.2344, 0.7891, 0.2344, 0.8125, 0.1875, 0.8125, 0.1875, 0.7891, 0.3438, 0.7891, 0.3438, 0.8125, 0.3125, 0.8125, 0.3125, 0.7891, 0.3125, 0.7891, 0.3125, 0.8125, 0.2656, 0.8125, 0.2656, 0.7891, 0.2656, 0.7891, 0.2656, 0.8125, 0.2344, 0.8125, 0.2344, 0.7891, 0.2969, 0.8594, 0.2656, 0.8594, 0.2656, 0.8125, 0.2969, 0.8125, 0.2656, 0.8594, 0.2344, 0.8594, 0.2344, 0.8125, 0.2656, 0.8125])
me_cube_007.use_remesh_preserve_volume = False
me_cube_007.use_remesh_preserve_attributes = False
me_cube_007.use_mirror_vertex_groups = False
me_cube_007.update()
me_cube_006 = bpy.data.meshes.new('Cube.006')
me_cube_006.from_pydata([(-1.0, -1.0, -1.0), (-1.0, -1.0, 1.0), (-1.0, 1.0, -1.0), (-1.0, 1.0, 1.0), (1.0, -1.0, -1.0), (1.0, -1.0, 1.0), (1.0, 1.0, -1.0), (1.0, 1.0, 1.0)], [], [(0, 1, 3, 2), (2, 3, 7, 6), (6, 7, 5, 4), (4, 5, 1, 0), (2, 6, 4, 0), (7, 3, 1, 5)])
_uv = me_cube_006.uv_layers.new(name='UVMap')
_uv.uv.foreach_set('vector', [0.2266, 0.7344, 0.2266, 0.75, 0.1875, 0.75, 0.1875, 0.7344, 0.3281, 0.7344, 0.3281, 0.75, 0.2969, 0.75, 0.2969, 0.7344, 0.2969, 0.7344, 0.2969, 0.75, 0.2578, 0.75, 0.2578, 0.7344, 0.2578, 0.7344, 0.2578, 0.75, 0.2266, 0.75, 0.2266, 0.7344, 0.2891, 0.7891, 0.2578, 0.7891, 0.2578, 0.75, 0.2891, 0.75, 0.2578, 0.7891, 0.2266, 0.7891, 0.2266, 0.75, 0.2578, 0.75])
me_cube_006.use_remesh_preserve_volume = False
me_cube_006.use_remesh_preserve_attributes = False
me_cube_006.use_mirror_vertex_groups = False
me_cube_006.update()
me_cube_005 = bpy.data.meshes.new('Cube.005')
me_cube_005.from_pydata([(-1.0, -1.0, -1.0), (-1.0, -1.0, 1.0), (-1.0, 1.0, -1.0), (-1.0, 1.0, 1.0), (1.0, -1.0, -1.0), (1.0, -1.0, 1.0), (1.0, 1.0, -1.0), (1.0, 1.0, 1.0)], [], [(0, 1, 3, 2), (2, 3, 7, 6), (6, 7, 5, 4), (4, 5, 1, 0), (2, 6, 4, 0), (7, 3, 1, 5)])
_uv = me_cube_005.uv_layers.new(name='UVMap')
_uv.uv.foreach_set('vector', [0.1875, 0.4688, 0.1875, 0.5469, 0.0, 0.5469, 0.0, 0.4688, 0.5312, 0.4688, 0.5312, 0.5469, 0.4531, 0.5469, 0.4531, 0.4688, 0.4531, 0.4688, 0.4531, 0.5469, 0.2656, 0.5469, 0.2656, 0.4688, 0.2656, 0.4688, 0.2656, 0.5469, 0.1875, 0.5469, 0.1875, 0.4688, 0.3438, 0.7344, 0.2656, 0.7344, 0.2656, 0.5469, 0.3438, 0.5469, 0.2656, 0.7344, 0.1875, 0.7344, 0.1875, 0.5469, 0.2656, 0.5469])
me_cube_005.use_remesh_preserve_volume = False
me_cube_005.use_remesh_preserve_attributes = False
me_cube_005.use_mirror_vertex_groups = False
me_cube_005.update()
me_cube_002 = bpy.data.meshes.new('Cube.002')
me_cube_002.from_pydata([(-1.0, -1.0, -1.0), (-1.0, -1.0, 1.0), (-1.0, 1.0, -1.0), (-1.0, 1.0, 1.0), (1.0, -1.0, -1.0), (1.0, -1.0, 1.0), (1.0, 1.0, -1.0), (1.0, 1.0, 1.0)], [], [(0, 1, 3, 2), (2, 3, 7, 6), (6, 7, 5, 4), (4, 5, 1, 0), (2, 6, 4, 0), (7, 3, 1, 5)])
_uv = me_cube_002.uv_layers.new(name='UVMap')
_uv.uv.foreach_set('vector', [0.0625, 0.7344, 0.0625, 0.8438, 0.0, 0.8438, 0.0, 0.7344, 0.1875, 0.7344, 0.1875, 0.8438, 0.1562, 0.8438, 0.1562, 0.7344, 0.1562, 0.7344, 0.1562, 0.8438, 0.09375, 0.8438, 0.09375, 0.7344, 0.09375, 0.7344, 0.09375, 0.8438, 0.0625, 0.8438, 0.0625, 0.7344, 0.125, 0.9062, 0.09375, 0.9062, 0.09375, 0.8438, 0.125, 0.8438, 0.09375, 0.9062, 0.0625, 0.9062, 0.0625, 0.8438, 0.09375, 0.8438])
me_cube_002.use_remesh_preserve_volume = False
me_cube_002.use_remesh_preserve_attributes = False
me_cube_002.use_mirror_vertex_groups = False
me_cube_002.update()
me_cube_001 = bpy.data.meshes.new('Cube.001')
me_cube_001.from_pydata([(-1.0, -1.0, -1.0), (-1.0, -1.0, 1.0), (-1.0, 1.0, -1.0), (-1.0, 1.0, 1.0), (1.0, -1.0, -1.0), (1.0, -1.0, 1.0), (1.0, 1.0, -1.0), (1.0, 1.0, 1.0)], [], [(0, 1, 3, 2), (2, 3, 7, 6), (6, 7, 5, 4), (4, 5, 1, 0), (2, 6, 4, 0), (7, 3, 1, 5)])
_uv = me_cube_001.uv_layers.new(name='UVMap')
_uv.uv.foreach_set('vector', [0.05469, 0.9062, 0.05469, 0.9453, 0.0, 0.9453, 0.0, 0.9062, 0.1875, 0.9062, 0.1875, 0.9453, 0.1484, 0.9453, 0.1484, 0.9062, 0.1484, 0.9062, 0.1484, 0.9453, 0.09375, 0.9453, 0.09375, 0.9062, 0.09375, 0.9062, 0.09375, 0.9453, 0.05469, 0.9453, 0.05469, 0.9062, 0.1328, 1.0, 0.09375, 1.0, 0.09375, 0.9453, 0.1328, 0.9453, 0.09375, 1.0, 0.05469, 1.0, 0.05469, 0.9453, 0.09375, 0.9453])
me_cube_001.use_remesh_preserve_volume = False
me_cube_001.use_remesh_preserve_attributes = False
me_cube_001.use_mirror_vertex_groups = False
me_cube_001.update()
me_cube = bpy.data.meshes.new('Cube')
me_cube.from_pydata([(-1.0, -1.0, -1.0), (-1.0, -1.0, 1.0), (-1.0, 1.0, -1.0), (-1.0, 1.0, 1.0), (1.0, -1.0, -1.0), (1.0, -1.0, 1.0), (1.0, 1.0, -1.0), (1.0, 1.0, 1.0)], [], [(0, 1, 3, 2), (2, 3, 7, 6), (6, 7, 5, 4), (4, 5, 1, 0), (2, 6, 4, 0), (7, 3, 1, 5)])
_uv = me_cube.uv_layers.new(name='UVMap')
_uv.uv.foreach_set('vector', [0.007812, 0.9688, 0.007812, 0.9922, 0.0, 0.9922, 0.0, 0.9688, 0.04688, 0.9688, 0.04688, 0.9922, 0.03125, 0.9922, 0.03125, 0.9688, 0.03125, 0.9688, 0.03125, 0.9922, 0.02344, 0.9922, 0.02344, 0.9688, 0.02344, 0.9688, 0.02344, 0.9922, 0.007812, 0.9922, 0.007812, 0.9688, 0.03906, 1.0, 0.02344, 1.0, 0.02344, 0.9922, 0.03906, 0.9922, 0.02344, 1.0, 0.007812, 1.0, 0.007812, 0.9922, 0.02344, 0.9922])
me_cube.use_remesh_preserve_volume = False
me_cube.use_remesh_preserve_attributes = False
me_cube.use_mirror_vertex_groups = False
me_cube.update()

# ---- objects
ob_tail_2_1 = bpy.data.objects.new('tail.2.1', me_cube_039)
ob_tail1_1 = bpy.data.objects.new('tail1.1', me_cube_038)
ob_leg_back_left2_1 = bpy.data.objects.new('leg.back.left2.1', me_cube_037)
ob_leg_back_right2_1 = bpy.data.objects.new('leg.back.right2.1', me_cube_036)
ob_leg_back_right1_1 = bpy.data.objects.new('leg.back.right1.1', me_cube_035)
ob_leg_back_left1_1 = bpy.data.objects.new('leg.back.left1.1', me_cube_034)
ob_tail3_1 = bpy.data.objects.new('tail3.1', me_cube_033)
ob_leg_front_left2_1 = bpy.data.objects.new('leg.front.left2.1', me_cube_032)
ob_leg_front_right2_1 = bpy.data.objects.new('leg.front.right2.1', me_cube_031)
ob_leg_front_right1_1 = bpy.data.objects.new('leg.front.right1.1', me_cube_030)
ob_leg_front_left1_1 = bpy.data.objects.new('leg.front.left1.1', me_cube_018)
ob_body1 = bpy.data.objects.new('body1', me_cube_017)
ob_hair1 = bpy.data.objects.new('hair1', me_cube_016)
ob_neck1 = bpy.data.objects.new('neck1', me_cube_015)
ob_head1 = bpy.data.objects.new('head1', me_cube_014)
ob_mouth_lower1 = bpy.data.objects.new('mouth.lower1', me_cube_004)
ob_mouth_upper1 = bpy.data.objects.new('mouth.upper1', me_cube_003)
ob_tail_2_2 = bpy.data.objects.new('tail.2.2', me_cube_029)
ob_tail3_2 = bpy.data.objects.new('tail3.2', me_cube_028)
ob_ear_left1 = bpy.data.objects.new('ear.left1', me_cube_027)
ob_leg_front_right3_1 = bpy.data.objects.new('leg.front.right3.1', me_cube_026)
ob_leg_front_right2_2 = bpy.data.objects.new('leg.front.right2.2', me_cube_025)
ob_leg_front_right1_2 = bpy.data.objects.new('leg.front.right1.2', me_cube_024)
ob_leg_back_right1_2 = bpy.data.objects.new('leg.back.right1.2', me_cube_023)
ob_leg_back_right2_2 = bpy.data.objects.new('leg.back.right2.2', me_cube_022)
ob_leg_back_right3_1 = bpy.data.objects.new('leg.back.right3.1', me_cube_021)
ob_leg_back_left3_1 = bpy.data.objects.new('leg.back.left3.1', me_cube_020)
ob_leg_back_left2_2 = bpy.data.objects.new('leg.back.left2.2', me_cube_019)
ob_hair2 = bpy.data.objects.new('hair2', me_cube_013)
ob_tail1_2 = bpy.data.objects.new('tail1.2', me_cube_012)
ob_leg_back_left1_2 = bpy.data.objects.new('leg.back.left1.2', me_cube_011)
ob_leg_front_left1_2 = bpy.data.objects.new('leg.front.left1.2', me_cube_010)
ob_leg_front_left2_2 = bpy.data.objects.new('leg.front.left2.2', me_cube_009)
ob_leg_front_left3_1 = bpy.data.objects.new('leg.front.left3.1', me_cube_008)
ob_mouth_upper2 = bpy.data.objects.new('mouth.upper2', me_cube_007)
ob_mouth_lower2 = bpy.data.objects.new('mouth.lower2', me_cube_006)
ob_body2 = bpy.data.objects.new('body2', me_cube_005)
ob_neck2 = bpy.data.objects.new('neck2', me_cube_002)
ob_head2 = bpy.data.objects.new('head2', me_cube_001)
ob_ear_right1 = bpy.data.objects.new('ear.right1', me_cube)

# ---- transforms, parenting, visibility, modifiers, constraints
ob_tail_2_1.location = (-2.707e-09, 2.994, 3.232)
ob_tail_2_1.rotation_euler = (-1.047, -1.923e-16, 1.11e-16)
ob_tail_2_1.scale = (0.3, 0.7, 0.4)
ob_tail_2_1.lineart.crease_threshold = 0.0
_vg = ob_tail_2_1.vertex_groups.new(name='body')
_vg = ob_tail_2_1.vertex_groups.new(name='leg.front.left1')
_vg = ob_tail_2_1.vertex_groups.new(name='leg.front.left2')
_vg = ob_tail_2_1.vertex_groups.new(name='leg.front.left3')
_vg = ob_tail_2_1.vertex_groups.new(name='leg.front.right1')
_vg = ob_tail_2_1.vertex_groups.new(name='leg.front.right2')
_vg = ob_tail_2_1.vertex_groups.new(name='leg.front.right3')
_vg = ob_tail_2_1.vertex_groups.new(name='leg.back.left1')
_vg = ob_tail_2_1.vertex_groups.new(name='leg.back.left2')
_vg = ob_tail_2_1.vertex_groups.new(name='leg.back.left3')
_vg = ob_tail_2_1.vertex_groups.new(name='leg.back.right1')
_vg = ob_tail_2_1.vertex_groups.new(name='leg.back.right2')
_vg = ob_tail_2_1.vertex_groups.new(name='leg.back.right3')
_vg = ob_tail_2_1.vertex_groups.new(name='tail1')
_vg = ob_tail_2_1.vertex_groups.new(name='tail2')
_vg = ob_tail_2_1.vertex_groups.new(name='tail3')
_vg = ob_tail_2_1.vertex_groups.new(name='neck')
_vg = ob_tail_2_1.vertex_groups.new(name='head')
_vg = ob_tail_2_1.vertex_groups.new(name='mouth')
_vg = ob_tail_2_1.vertex_groups.new(name='ear.left')
_vg = ob_tail_2_1.vertex_groups.new(name='ear.right')
_vg = ob_tail_2_1.vertex_groups.new(name='hair')
ob_tail1_1.location = (-0.0006126, 2.473, 4.086)
ob_tail1_1.rotation_euler = (-1.047, -1.923e-16, 1.11e-16)
ob_tail1_1.scale = (0.2, 0.3, 0.2)
ob_tail1_1.lineart.crease_threshold = 0.0
_vg = ob_tail1_1.vertex_groups.new(name='body')
_vg = ob_tail1_1.vertex_groups.new(name='leg.front.left1')
_vg = ob_tail1_1.vertex_groups.new(name='leg.front.left2')
_vg = ob_tail1_1.vertex_groups.new(name='leg.front.left3')
_vg = ob_tail1_1.vertex_groups.new(name='leg.front.right1')
_vg = ob_tail1_1.vertex_groups.new(name='leg.front.right2')
_vg = ob_tail1_1.vertex_groups.new(name='leg.front.right3')
_vg = ob_tail1_1.vertex_groups.new(name='leg.back.left1')
_vg = ob_tail1_1.vertex_groups.new(name='leg.back.left2')
_vg = ob_tail1_1.vertex_groups.new(name='leg.back.left3')
_vg = ob_tail1_1.vertex_groups.new(name='leg.back.right1')
_vg = ob_tail1_1.vertex_groups.new(name='leg.back.right2')
_vg = ob_tail1_1.vertex_groups.new(name='leg.back.right3')
_vg = ob_tail1_1.vertex_groups.new(name='tail1')
_vg = ob_tail1_1.vertex_groups.new(name='tail2')
_vg = ob_tail1_1.vertex_groups.new(name='tail3')
_vg = ob_tail1_1.vertex_groups.new(name='neck')
_vg = ob_tail1_1.vertex_groups.new(name='head')
_vg = ob_tail1_1.vertex_groups.new(name='mouth')
_vg = ob_tail1_1.vertex_groups.new(name='ear.left')
_vg = ob_tail1_1.vertex_groups.new(name='ear.right')
_vg = ob_tail1_1.vertex_groups.new(name='hair')
ob_leg_back_left2_1.location = (0.6375, 1.913, 1.089)
ob_leg_back_left2_1.scale = (0.3, 0.3, 0.5)
ob_leg_back_left2_1.lineart.crease_threshold = 0.0
_vg = ob_leg_back_left2_1.vertex_groups.new(name='body')
_vg = ob_leg_back_left2_1.vertex_groups.new(name='leg.front.left1')
_vg = ob_leg_back_left2_1.vertex_groups.new(name='leg.front.left2')
_vg = ob_leg_back_left2_1.vertex_groups.new(name='leg.front.left3')
_vg = ob_leg_back_left2_1.vertex_groups.new(name='leg.front.right1')
_vg = ob_leg_back_left2_1.vertex_groups.new(name='leg.front.right2')
_vg = ob_leg_back_left2_1.vertex_groups.new(name='leg.front.right3')
_vg = ob_leg_back_left2_1.vertex_groups.new(name='leg.back.left1')
_vg = ob_leg_back_left2_1.vertex_groups.new(name='leg.back.left2')
_vg = ob_leg_back_left2_1.vertex_groups.new(name='leg.back.left3')
_vg = ob_leg_back_left2_1.vertex_groups.new(name='leg.back.right1')
_vg = ob_leg_back_left2_1.vertex_groups.new(name='leg.back.right2')
_vg = ob_leg_back_left2_1.vertex_groups.new(name='leg.back.right3')
_vg = ob_leg_back_left2_1.vertex_groups.new(name='tail1')
_vg = ob_leg_back_left2_1.vertex_groups.new(name='tail2')
_vg = ob_leg_back_left2_1.vertex_groups.new(name='tail3')
_vg = ob_leg_back_left2_1.vertex_groups.new(name='neck')
_vg = ob_leg_back_left2_1.vertex_groups.new(name='head')
_vg = ob_leg_back_left2_1.vertex_groups.new(name='mouth')
_vg = ob_leg_back_left2_1.vertex_groups.new(name='ear.left')
_vg = ob_leg_back_left2_1.vertex_groups.new(name='ear.right')
_vg = ob_leg_back_left2_1.vertex_groups.new(name='hair')
ob_leg_back_right2_1.location = (-0.6384, 1.913, 1.089)
ob_leg_back_right2_1.scale = (0.3, 0.3, 0.5)
ob_leg_back_right2_1.lineart.crease_threshold = 0.0
_vg = ob_leg_back_right2_1.vertex_groups.new(name='body')
_vg = ob_leg_back_right2_1.vertex_groups.new(name='leg.front.left1')
_vg = ob_leg_back_right2_1.vertex_groups.new(name='leg.front.left2')
_vg = ob_leg_back_right2_1.vertex_groups.new(name='leg.front.left3')
_vg = ob_leg_back_right2_1.vertex_groups.new(name='leg.front.right1')
_vg = ob_leg_back_right2_1.vertex_groups.new(name='leg.front.right2')
_vg = ob_leg_back_right2_1.vertex_groups.new(name='leg.front.right3')
_vg = ob_leg_back_right2_1.vertex_groups.new(name='leg.back.left1')
_vg = ob_leg_back_right2_1.vertex_groups.new(name='leg.back.left2')
_vg = ob_leg_back_right2_1.vertex_groups.new(name='leg.back.left3')
_vg = ob_leg_back_right2_1.vertex_groups.new(name='leg.back.right1')
_vg = ob_leg_back_right2_1.vertex_groups.new(name='leg.back.right2')
_vg = ob_leg_back_right2_1.vertex_groups.new(name='leg.back.right3')
_vg = ob_leg_back_right2_1.vertex_groups.new(name='tail1')
_vg = ob_leg_back_right2_1.vertex_groups.new(name='tail2')
_vg = ob_leg_back_right2_1.vertex_groups.new(name='tail3')
_vg = ob_leg_back_right2_1.vertex_groups.new(name='neck')
_vg = ob_leg_back_right2_1.vertex_groups.new(name='head')
_vg = ob_leg_back_right2_1.vertex_groups.new(name='mouth')
_vg = ob_leg_back_right2_1.vertex_groups.new(name='ear.left')
_vg = ob_leg_back_right2_1.vertex_groups.new(name='ear.right')
_vg = ob_leg_back_right2_1.vertex_groups.new(name='hair')
ob_leg_back_right1_1.location = (-0.6334, 1.916, 2.477)
ob_leg_back_right1_1.scale = (0.4, 0.5, 0.9)
ob_leg_back_right1_1.lineart.crease_threshold = 0.0
_vg = ob_leg_back_right1_1.vertex_groups.new(name='body')
_vg = ob_leg_back_right1_1.vertex_groups.new(name='leg.front.left1')
_vg = ob_leg_back_right1_1.vertex_groups.new(name='leg.front.left2')
_vg = ob_leg_back_right1_1.vertex_groups.new(name='leg.front.left3')
_vg = ob_leg_back_right1_1.vertex_groups.new(name='leg.front.right1')
_vg = ob_leg_back_right1_1.vertex_groups.new(name='leg.front.right2')
_vg = ob_leg_back_right1_1.vertex_groups.new(name='leg.front.right3')
_vg = ob_leg_back_right1_1.vertex_groups.new(name='leg.back.left1')
_vg = ob_leg_back_right1_1.vertex_groups.new(name='leg.back.left2')
_vg = ob_leg_back_right1_1.vertex_groups.new(name='leg.back.left3')
_vg = ob_leg_back_right1_1.vertex_groups.new(name='leg.back.right1')
_vg = ob_leg_back_right1_1.vertex_groups.new(name='leg.back.right2')
_vg = ob_leg_back_right1_1.vertex_groups.new(name='leg.back.right3')
_vg = ob_leg_back_right1_1.vertex_groups.new(name='tail1')
_vg = ob_leg_back_right1_1.vertex_groups.new(name='tail2')
_vg = ob_leg_back_right1_1.vertex_groups.new(name='tail3')
_vg = ob_leg_back_right1_1.vertex_groups.new(name='neck')
_vg = ob_leg_back_right1_1.vertex_groups.new(name='head')
_vg = ob_leg_back_right1_1.vertex_groups.new(name='mouth')
_vg = ob_leg_back_right1_1.vertex_groups.new(name='ear.left')
_vg = ob_leg_back_right1_1.vertex_groups.new(name='ear.right')
_vg = ob_leg_back_right1_1.vertex_groups.new(name='hair')
ob_leg_back_left1_1.location = (0.6425, 1.916, 2.477)
ob_leg_back_left1_1.scale = (0.4, 0.5, 0.9)
ob_leg_back_left1_1.lineart.crease_threshold = 0.0
_vg = ob_leg_back_left1_1.vertex_groups.new(name='body')
_vg = ob_leg_back_left1_1.vertex_groups.new(name='leg.front.left1')
_vg = ob_leg_back_left1_1.vertex_groups.new(name='leg.front.left2')
_vg = ob_leg_back_left1_1.vertex_groups.new(name='leg.front.left3')
_vg = ob_leg_back_left1_1.vertex_groups.new(name='leg.front.right1')
_vg = ob_leg_back_left1_1.vertex_groups.new(name='leg.front.right2')
_vg = ob_leg_back_left1_1.vertex_groups.new(name='leg.front.right3')
_vg = ob_leg_back_left1_1.vertex_groups.new(name='leg.back.left1')
_vg = ob_leg_back_left1_1.vertex_groups.new(name='leg.back.left2')
_vg = ob_leg_back_left1_1.vertex_groups.new(name='leg.back.left3')
_vg = ob_leg_back_left1_1.vertex_groups.new(name='leg.back.right1')
_vg = ob_leg_back_left1_1.vertex_groups.new(name='leg.back.right2')
_vg = ob_leg_back_left1_1.vertex_groups.new(name='leg.back.right3')
_vg = ob_leg_back_left1_1.vertex_groups.new(name='tail1')
_vg = ob_leg_back_left1_1.vertex_groups.new(name='tail2')
_vg = ob_leg_back_left1_1.vertex_groups.new(name='tail3')
_vg = ob_leg_back_left1_1.vertex_groups.new(name='neck')
_vg = ob_leg_back_left1_1.vertex_groups.new(name='head')
_vg = ob_leg_back_left1_1.vertex_groups.new(name='mouth')
_vg = ob_leg_back_left1_1.vertex_groups.new(name='ear.left')
_vg = ob_leg_back_left1_1.vertex_groups.new(name='ear.right')
_vg = ob_leg_back_left1_1.vertex_groups.new(name='hair')
ob_tail3_1.location = (-0.0009416, 3.401, 2.107)
ob_tail3_1.rotation_euler = (-1.396, -2.187e-16, 1.835e-16)
ob_tail3_1.scale = (0.31, 0.71, 0.4)
ob_tail3_1.lineart.crease_threshold = 0.0
_vg = ob_tail3_1.vertex_groups.new(name='body')
_vg = ob_tail3_1.vertex_groups.new(name='leg.front.left1')
_vg = ob_tail3_1.vertex_groups.new(name='leg.front.left2')
_vg = ob_tail3_1.vertex_groups.new(name='leg.front.left3')
_vg = ob_tail3_1.vertex_groups.new(name='leg.front.right1')
_vg = ob_tail3_1.vertex_groups.new(name='leg.front.right2')
_vg = ob_tail3_1.vertex_groups.new(name='leg.front.right3')
_vg = ob_tail3_1.vertex_groups.new(name='leg.back.left1')
_vg = ob_tail3_1.vertex_groups.new(name='leg.back.left2')
_vg = ob_tail3_1.vertex_groups.new(name='leg.back.left3')
_vg = ob_tail3_1.vertex_groups.new(name='leg.back.right1')
_vg = ob_tail3_1.vertex_groups.new(name='leg.back.right2')
_vg = ob_tail3_1.vertex_groups.new(name='leg.back.right3')
_vg = ob_tail3_1.vertex_groups.new(name='tail1')
_vg = ob_tail3_1.vertex_groups.new(name='tail2')
_vg = ob_tail3_1.vertex_groups.new(name='tail3')
_vg = ob_tail3_1.vertex_groups.new(name='neck')
_vg = ob_tail3_1.vertex_groups.new(name='head')
_vg = ob_tail3_1.vertex_groups.new(name='mouth')
_vg = ob_tail3_1.vertex_groups.new(name='ear.left')
_vg = ob_tail3_1.vertex_groups.new(name='ear.right')
_vg = ob_tail3_1.vertex_groups.new(name='hair')
ob_leg_front_left2_1.location = (0.7004, -1.998, 1.087)
ob_leg_front_left2_1.scale = (0.3, 0.3, 0.5)
ob_leg_front_left2_1.lineart.crease_threshold = 0.0
_vg = ob_leg_front_left2_1.vertex_groups.new(name='body')
_vg = ob_leg_front_left2_1.vertex_groups.new(name='leg.front.left1')
_vg = ob_leg_front_left2_1.vertex_groups.new(name='leg.front.left2')
_vg = ob_leg_front_left2_1.vertex_groups.new(name='leg.front.left3')
_vg = ob_leg_front_left2_1.vertex_groups.new(name='leg.front.right1')
_vg = ob_leg_front_left2_1.vertex_groups.new(name='leg.front.right2')
_vg = ob_leg_front_left2_1.vertex_groups.new(name='leg.front.right3')
_vg = ob_leg_front_left2_1.vertex_groups.new(name='leg.back.left1')
_vg = ob_leg_front_left2_1.vertex_groups.new(name='leg.back.left2')
_vg = ob_leg_front_left2_1.vertex_groups.new(name='leg.back.left3')
_vg = ob_leg_front_left2_1.vertex_groups.new(name='leg.back.right1')
_vg = ob_leg_front_left2_1.vertex_groups.new(name='leg.back.right2')
_vg = ob_leg_front_left2_1.vertex_groups.new(name='leg.back.right3')
_vg = ob_leg_front_left2_1.vertex_groups.new(name='tail1')
_vg = ob_leg_front_left2_1.vertex_groups.new(name='tail2')
_vg = ob_leg_front_left2_1.vertex_groups.new(name='tail3')
_vg = ob_leg_front_left2_1.vertex_groups.new(name='neck')
_vg = ob_leg_front_left2_1.vertex_groups.new(name='head')
_vg = ob_leg_front_left2_1.vertex_groups.new(name='mouth')
_vg = ob_leg_front_left2_1.vertex_groups.new(name='ear.left')
_vg = ob_leg_front_left2_1.vertex_groups.new(name='ear.right')
_vg = ob_leg_front_left2_1.vertex_groups.new(name='hair')
ob_leg_front_right2_1.location = (-0.7038, -1.998, 1.087)
ob_leg_front_right2_1.scale = (0.3, 0.3, 0.5)
ob_leg_front_right2_1.lineart.crease_threshold = 0.0
_vg = ob_leg_front_right2_1.vertex_groups.new(name='body')
_vg = ob_leg_front_right2_1.vertex_groups.new(name='leg.front.left1')
_vg = ob_leg_front_right2_1.vertex_groups.new(name='leg.front.left2')
_vg = ob_leg_front_right2_1.vertex_groups.new(name='leg.front.left3')
_vg = ob_leg_front_right2_1.vertex_groups.new(name='leg.front.right1')
_vg = ob_leg_front_right2_1.vertex_groups.new(name='leg.front.right2')
_vg = ob_leg_front_right2_1.vertex_groups.new(name='leg.front.right3')
_vg = ob_leg_front_right2_1.vertex_groups.new(name='leg.back.left1')
_vg = ob_leg_front_right2_1.vertex_groups.new(name='leg.back.left2')
_vg = ob_leg_front_right2_1.vertex_groups.new(name='leg.back.left3')
_vg = ob_leg_front_right2_1.vertex_groups.new(name='leg.back.right1')
_vg = ob_leg_front_right2_1.vertex_groups.new(name='leg.back.right2')
_vg = ob_leg_front_right2_1.vertex_groups.new(name='leg.back.right3')
_vg = ob_leg_front_right2_1.vertex_groups.new(name='tail1')
_vg = ob_leg_front_right2_1.vertex_groups.new(name='tail2')
_vg = ob_leg_front_right2_1.vertex_groups.new(name='tail3')
_vg = ob_leg_front_right2_1.vertex_groups.new(name='neck')
_vg = ob_leg_front_right2_1.vertex_groups.new(name='head')
_vg = ob_leg_front_right2_1.vertex_groups.new(name='mouth')
_vg = ob_leg_front_right2_1.vertex_groups.new(name='ear.left')
_vg = ob_leg_front_right2_1.vertex_groups.new(name='ear.right')
_vg = ob_leg_front_right2_1.vertex_groups.new(name='hair')
ob_leg_front_right1_1.location = (-0.7038, -1.998, 2.383)
ob_leg_front_right1_1.scale = (0.3, 0.4, 0.8)
ob_leg_front_right1_1.lineart.crease_threshold = 0.0
_vg = ob_leg_front_right1_1.vertex_groups.new(name='body')
_vg = ob_leg_front_right1_1.vertex_groups.new(name='leg.front.left1')
_vg = ob_leg_front_right1_1.vertex_groups.new(name='leg.front.left2')
_vg = ob_leg_front_right1_1.vertex_groups.new(name='leg.front.left3')
_vg = ob_leg_front_right1_1.vertex_groups.new(name='leg.front.right1')
_vg = ob_leg_front_right1_1.vertex_groups.new(name='leg.front.right2')
_vg = ob_leg_front_right1_1.vertex_groups.new(name='leg.front.right3')
_vg = ob_leg_front_right1_1.vertex_groups.new(name='leg.back.left1')
_vg = ob_leg_front_right1_1.vertex_groups.new(name='leg.back.left2')
_vg = ob_leg_front_right1_1.vertex_groups.new(name='leg.back.left3')
_vg = ob_leg_front_right1_1.vertex_groups.new(name='leg.back.right1')
_vg = ob_leg_front_right1_1.vertex_groups.new(name='leg.back.right2')
_vg = ob_leg_front_right1_1.vertex_groups.new(name='leg.back.right3')
_vg = ob_leg_front_right1_1.vertex_groups.new(name='tail1')
_vg = ob_leg_front_right1_1.vertex_groups.new(name='tail2')
_vg = ob_leg_front_right1_1.vertex_groups.new(name='tail3')
_vg = ob_leg_front_right1_1.vertex_groups.new(name='neck')
_vg = ob_leg_front_right1_1.vertex_groups.new(name='head')
_vg = ob_leg_front_right1_1.vertex_groups.new(name='mouth')
_vg = ob_leg_front_right1_1.vertex_groups.new(name='ear.left')
_vg = ob_leg_front_right1_1.vertex_groups.new(name='ear.right')
_vg = ob_leg_front_right1_1.vertex_groups.new(name='hair')
ob_leg_front_left1_1.location = (0.7004, -1.998, 2.383)
ob_leg_front_left1_1.scale = (0.3, 0.4, 0.8)
ob_leg_front_left1_1.lineart.crease_threshold = 0.0
_vg = ob_leg_front_left1_1.vertex_groups.new(name='body')
_vg = ob_leg_front_left1_1.vertex_groups.new(name='leg.front.left1')
_vg = ob_leg_front_left1_1.vertex_groups.new(name='leg.front.left2')
_vg = ob_leg_front_left1_1.vertex_groups.new(name='leg.front.left3')
_vg = ob_leg_front_left1_1.vertex_groups.new(name='leg.front.right1')
_vg = ob_leg_front_left1_1.vertex_groups.new(name='leg.front.right2')
_vg = ob_leg_front_left1_1.vertex_groups.new(name='leg.front.right3')
_vg = ob_leg_front_left1_1.vertex_groups.new(name='leg.back.left1')
_vg = ob_leg_front_left1_1.vertex_groups.new(name='leg.back.left2')
_vg = ob_leg_front_left1_1.vertex_groups.new(name='leg.back.left3')
_vg = ob_leg_front_left1_1.vertex_groups.new(name='leg.back.right1')
_vg = ob_leg_front_left1_1.vertex_groups.new(name='leg.back.right2')
_vg = ob_leg_front_left1_1.vertex_groups.new(name='leg.back.right3')
_vg = ob_leg_front_left1_1.vertex_groups.new(name='tail1')
_vg = ob_leg_front_left1_1.vertex_groups.new(name='tail2')
_vg = ob_leg_front_left1_1.vertex_groups.new(name='tail3')
_vg = ob_leg_front_left1_1.vertex_groups.new(name='neck')
_vg = ob_leg_front_left1_1.vertex_groups.new(name='head')
_vg = ob_leg_front_left1_1.vertex_groups.new(name='mouth')
_vg = ob_leg_front_left1_1.vertex_groups.new(name='ear.left')
_vg = ob_leg_front_left1_1.vertex_groups.new(name='ear.right')
_vg = ob_leg_front_left1_1.vertex_groups.new(name='hair')
ob_body1.location = (-0.001025, -3.39e-07, 3.186)
ob_body1.scale = (1.0, 2.4, 1.0)
ob_body1.lineart.crease_threshold = 0.0
_vg = ob_body1.vertex_groups.new(name='body')
_vg = ob_body1.vertex_groups.new(name='leg.front.left1')
_vg = ob_body1.vertex_groups.new(name='leg.front.left2')
_vg = ob_body1.vertex_groups.new(name='leg.front.left3')
_vg = ob_body1.vertex_groups.new(name='leg.front.right1')
_vg = ob_body1.vertex_groups.new(name='leg.front.right2')
_vg = ob_body1.vertex_groups.new(name='leg.front.right3')
_vg = ob_body1.vertex_groups.new(name='leg.back.left1')
_vg = ob_body1.vertex_groups.new(name='leg.back.left2')
_vg = ob_body1.vertex_groups.new(name='leg.back.left3')
_vg = ob_body1.vertex_groups.new(name='leg.back.right1')
_vg = ob_body1.vertex_groups.new(name='leg.back.right2')
_vg = ob_body1.vertex_groups.new(name='leg.back.right3')
_vg = ob_body1.vertex_groups.new(name='tail1')
_vg = ob_body1.vertex_groups.new(name='tail2')
_vg = ob_body1.vertex_groups.new(name='tail3')
_vg = ob_body1.vertex_groups.new(name='neck')
_vg = ob_body1.vertex_groups.new(name='head')
_vg = ob_body1.vertex_groups.new(name='mouth')
_vg = ob_body1.vertex_groups.new(name='ear.left')
_vg = ob_body1.vertex_groups.new(name='ear.right')
_vg = ob_body1.vertex_groups.new(name='hair')
ob_hair1.location = (0.0, -1.579, 5.274)
ob_hair1.rotation_euler = (0.6109, 1.274e-16, 4.016e-17)
ob_hair1.scale = (0.2, 0.4, 1.6)
ob_hair1.lineart.crease_threshold = 0.0
_vg = ob_hair1.vertex_groups.new(name='body')
_vg = ob_hair1.vertex_groups.new(name='leg.front.left1')
_vg = ob_hair1.vertex_groups.new(name='leg.front.left2')
_vg = ob_hair1.vertex_groups.new(name='leg.front.left3')
_vg = ob_hair1.vertex_groups.new(name='leg.front.right1')
_vg = ob_hair1.vertex_groups.new(name='leg.front.right2')
_vg = ob_hair1.vertex_groups.new(name='leg.front.right3')
_vg = ob_hair1.vertex_groups.new(name='leg.back.left1')
_vg = ob_hair1.vertex_groups.new(name='leg.back.left2')
_vg = ob_hair1.vertex_groups.new(name='leg.back.left3')
_vg = ob_hair1.vertex_groups.new(name='leg.back.right1')
_vg = ob_hair1.vertex_groups.new(name='leg.back.right2')
_vg = ob_hair1.vertex_groups.new(name='leg.back.right3')
_vg = ob_hair1.vertex_groups.new(name='tail1')
_vg = ob_hair1.vertex_groups.new(name='tail2')
_vg = ob_hair1.vertex_groups.new(name='tail3')
_vg = ob_hair1.vertex_groups.new(name='neck')
_vg = ob_hair1.vertex_groups.new(name='head')
_vg = ob_hair1.vertex_groups.new(name='mouth')
_vg = ob_hair1.vertex_groups.new(name='ear.left')
_vg = ob_hair1.vertex_groups.new(name='ear.right')
_vg = ob_hair1.vertex_groups.new(name='hair')
ob_neck1.location = (0.01915, -2.152, 4.52)
ob_neck1.rotation_euler = (0.6109, 1.274e-16, 4.016e-17)
ob_neck1.scale = (0.4, 0.8, 1.4)
ob_neck1.lineart.crease_threshold = 0.0
_vg = ob_neck1.vertex_groups.new(name='body')
_vg = ob_neck1.vertex_groups.new(name='leg.front.left1')
_vg = ob_neck1.vertex_groups.new(name='leg.front.left2')
_vg = ob_neck1.vertex_groups.new(name='leg.front.left3')
_vg = ob_neck1.vertex_groups.new(name='leg.front.right1')
_vg = ob_neck1.vertex_groups.new(name='leg.front.right2')
_vg = ob_neck1.vertex_groups.new(name='leg.front.right3')
_vg = ob_neck1.vertex_groups.new(name='leg.back.left1')
_vg = ob_neck1.vertex_groups.new(name='leg.back.left2')
_vg = ob_neck1.vertex_groups.new(name='leg.back.left3')
_vg = ob_neck1.vertex_groups.new(name='leg.back.right1')
_vg = ob_neck1.vertex_groups.new(name='leg.back.right2')
_vg = ob_neck1.vertex_groups.new(name='leg.back.right3')
_vg = ob_neck1.vertex_groups.new(name='tail1')
_vg = ob_neck1.vertex_groups.new(name='tail2')
_vg = ob_neck1.vertex_groups.new(name='tail3')
_vg = ob_neck1.vertex_groups.new(name='neck')
_vg = ob_neck1.vertex_groups.new(name='head')
_vg = ob_neck1.vertex_groups.new(name='mouth')
_vg = ob_neck1.vertex_groups.new(name='ear.left')
_vg = ob_neck1.vertex_groups.new(name='ear.right')
_vg = ob_neck1.vertex_groups.new(name='hair')
ob_head1.location = (0.008463, -2.754, 5.351)
ob_head1.rotation_euler = (0.6109, 1.274e-16, 4.016e-17)
ob_head1.scale = (0.5, 0.7, 0.5)
ob_head1.lineart.crease_threshold = 0.0
_vg = ob_head1.vertex_groups.new(name='body')
_vg = ob_head1.vertex_groups.new(name='leg.front.left1')
_vg = ob_head1.vertex_groups.new(name='leg.front.left2')
_vg = ob_head1.vertex_groups.new(name='leg.front.left3')
_vg = ob_head1.vertex_groups.new(name='leg.front.right1')
_vg = ob_head1.vertex_groups.new(name='leg.front.right2')
_vg = ob_head1.vertex_groups.new(name='leg.front.right3')
_vg = ob_head1.vertex_groups.new(name='leg.back.left1')
_vg = ob_head1.vertex_groups.new(name='leg.back.left2')
_vg = ob_head1.vertex_groups.new(name='leg.back.left3')
_vg = ob_head1.vertex_groups.new(name='leg.back.right1')
_vg = ob_head1.vertex_groups.new(name='leg.back.right2')
_vg = ob_head1.vertex_groups.new(name='leg.back.right3')
_vg = ob_head1.vertex_groups.new(name='tail1')
_vg = ob_head1.vertex_groups.new(name='tail2')
_vg = ob_head1.vertex_groups.new(name='tail3')
_vg = ob_head1.vertex_groups.new(name='neck')
_vg = ob_head1.vertex_groups.new(name='head')
_vg = ob_head1.vertex_groups.new(name='mouth')
_vg = ob_head1.vertex_groups.new(name='ear.left')
_vg = ob_head1.vertex_groups.new(name='ear.right')
_vg = ob_head1.vertex_groups.new(name='hair')
ob_mouth_lower1.location = (0.01222, -3.557, 4.428)
ob_mouth_lower1.rotation_euler = (0.6109, 1.274e-16, 4.016e-17)
ob_mouth_lower1.scale = (0.4, 0.5, 0.2)
ob_mouth_lower1.lineart.crease_threshold = 0.0
_vg = ob_mouth_lower1.vertex_groups.new(name='body')
_vg = ob_mouth_lower1.vertex_groups.new(name='leg.front.left1')
_vg = ob_mouth_lower1.vertex_groups.new(name='leg.front.left2')
_vg = ob_mouth_lower1.vertex_groups.new(name='leg.front.left3')
_vg = ob_mouth_lower1.vertex_groups.new(name='leg.front.right1')
_vg = ob_mouth_lower1.vertex_groups.new(name='leg.front.right2')
_vg = ob_mouth_lower1.vertex_groups.new(name='leg.front.right3')
_vg = ob_mouth_lower1.vertex_groups.new(name='leg.back.left1')
_vg = ob_mouth_lower1.vertex_groups.new(name='leg.back.left2')
_vg = ob_mouth_lower1.vertex_groups.new(name='leg.back.left3')
_vg = ob_mouth_lower1.vertex_groups.new(name='leg.back.right1')
_vg = ob_mouth_lower1.vertex_groups.new(name='leg.back.right2')
_vg = ob_mouth_lower1.vertex_groups.new(name='leg.back.right3')
_vg = ob_mouth_lower1.vertex_groups.new(name='tail1')
_vg = ob_mouth_lower1.vertex_groups.new(name='tail2')
_vg = ob_mouth_lower1.vertex_groups.new(name='tail3')
_vg = ob_mouth_lower1.vertex_groups.new(name='neck')
_vg = ob_mouth_lower1.vertex_groups.new(name='head')
_vg = ob_mouth_lower1.vertex_groups.new(name='mouth')
_vg = ob_mouth_lower1.vertex_groups.new(name='ear.left')
_vg = ob_mouth_lower1.vertex_groups.new(name='ear.right')
_vg = ob_mouth_lower1.vertex_groups.new(name='hair')
ob_mouth_upper1.location = (0.01222, -3.929, 4.775)
ob_mouth_upper1.rotation_euler = (0.6109, 1.274e-16, 4.016e-17)
ob_mouth_upper1.scale = (0.4, 0.6, 0.3)
ob_mouth_upper1.lineart.crease_threshold = 0.0
_vg = ob_mouth_upper1.vertex_groups.new(name='body')
_vg = ob_mouth_upper1.vertex_groups.new(name='leg.front.left1')
_vg = ob_mouth_upper1.vertex_groups.new(name='leg.front.left2')
_vg = ob_mouth_upper1.vertex_groups.new(name='leg.front.left3')
_vg = ob_mouth_upper1.vertex_groups.new(name='leg.front.right1')
_vg = ob_mouth_upper1.vertex_groups.new(name='leg.front.right2')
_vg = ob_mouth_upper1.vertex_groups.new(name='leg.front.right3')
_vg = ob_mouth_upper1.vertex_groups.new(name='leg.back.left1')
_vg = ob_mouth_upper1.vertex_groups.new(name='leg.back.left2')
_vg = ob_mouth_upper1.vertex_groups.new(name='leg.back.left3')
_vg = ob_mouth_upper1.vertex_groups.new(name='leg.back.right1')
_vg = ob_mouth_upper1.vertex_groups.new(name='leg.back.right2')
_vg = ob_mouth_upper1.vertex_groups.new(name='leg.back.right3')
_vg = ob_mouth_upper1.vertex_groups.new(name='tail1')
_vg = ob_mouth_upper1.vertex_groups.new(name='tail2')
_vg = ob_mouth_upper1.vertex_groups.new(name='tail3')
_vg = ob_mouth_upper1.vertex_groups.new(name='neck')
_vg = ob_mouth_upper1.vertex_groups.new(name='head')
_vg = ob_mouth_upper1.vertex_groups.new(name='mouth')
_vg = ob_mouth_upper1.vertex_groups.new(name='ear.left')
_vg = ob_mouth_upper1.vertex_groups.new(name='ear.right')
_vg = ob_mouth_upper1.vertex_groups.new(name='hair')
ob_tail_2_2.location = (-2.707e-09, 2.994, 3.232)
ob_tail_2_2.rotation_euler = (-1.047, -1.923e-16, 1.11e-16)
ob_tail_2_2.scale = (0.3, 0.7, 0.4)
ob_tail_2_2.lineart.crease_threshold = 0.0
_vg = ob_tail_2_2.vertex_groups.new(name='body')
_vg = ob_tail_2_2.vertex_groups.new(name='leg.front.left1')
_vg = ob_tail_2_2.vertex_groups.new(name='leg.front.left2')
_vg = ob_tail_2_2.vertex_groups.new(name='leg.front.left3')
_vg = ob_tail_2_2.vertex_groups.new(name='leg.front.right1')
_vg = ob_tail_2_2.vertex_groups.new(name='leg.front.right2')
_vg = ob_tail_2_2.vertex_groups.new(name='leg.front.right3')
_vg = ob_tail_2_2.vertex_groups.new(name='leg.back.left1')
_vg = ob_tail_2_2.vertex_groups.new(name='leg.back.left2')
_vg = ob_tail_2_2.vertex_groups.new(name='leg.back.left3')
_vg = ob_tail_2_2.vertex_groups.new(name='leg.back.right1')
_vg = ob_tail_2_2.vertex_groups.new(name='leg.back.right2')
_vg = ob_tail_2_2.vertex_groups.new(name='leg.back.right3')
_vg = ob_tail_2_2.vertex_groups.new(name='tail1')
_vg = ob_tail_2_2.vertex_groups.new(name='tail2')
_vg = ob_tail_2_2.vertex_groups.new(name='tail3')
_vg = ob_tail_2_2.vertex_groups.new(name='neck')
_vg = ob_tail_2_2.vertex_groups.new(name='head')
_vg = ob_tail_2_2.vertex_groups.new(name='mouth')
_vg = ob_tail_2_2.vertex_groups.new(name='ear.left')
_vg = ob_tail_2_2.vertex_groups.new(name='ear.right')
_vg = ob_tail_2_2.vertex_groups.new(name='hair')
ob_tail3_2.location = (-0.0009416, 3.401, 2.107)
ob_tail3_2.rotation_euler = (-1.396, -2.187e-16, 1.835e-16)
ob_tail3_2.scale = (0.31, 0.71, 0.4)
ob_tail3_2.lineart.crease_threshold = 0.0
_vg = ob_tail3_2.vertex_groups.new(name='body')
_vg = ob_tail3_2.vertex_groups.new(name='leg.front.left1')
_vg = ob_tail3_2.vertex_groups.new(name='leg.front.left2')
_vg = ob_tail3_2.vertex_groups.new(name='leg.front.left3')
_vg = ob_tail3_2.vertex_groups.new(name='leg.front.right1')
_vg = ob_tail3_2.vertex_groups.new(name='leg.front.right2')
_vg = ob_tail3_2.vertex_groups.new(name='leg.front.right3')
_vg = ob_tail3_2.vertex_groups.new(name='leg.back.left1')
_vg = ob_tail3_2.vertex_groups.new(name='leg.back.left2')
_vg = ob_tail3_2.vertex_groups.new(name='leg.back.left3')
_vg = ob_tail3_2.vertex_groups.new(name='leg.back.right1')
_vg = ob_tail3_2.vertex_groups.new(name='leg.back.right2')
_vg = ob_tail3_2.vertex_groups.new(name='leg.back.right3')
_vg = ob_tail3_2.vertex_groups.new(name='tail1')
_vg = ob_tail3_2.vertex_groups.new(name='tail2')
_vg = ob_tail3_2.vertex_groups.new(name='tail3')
_vg = ob_tail3_2.vertex_groups.new(name='neck')
_vg = ob_tail3_2.vertex_groups.new(name='head')
_vg = ob_tail3_2.vertex_groups.new(name='mouth')
_vg = ob_tail3_2.vertex_groups.new(name='ear.left')
_vg = ob_tail3_2.vertex_groups.new(name='ear.right')
_vg = ob_tail3_2.vertex_groups.new(name='hair')
ob_ear_left1.location = (0.289, -2.777, 6.307)
ob_ear_left1.rotation_euler = (0.6109, 1.274e-16, 4.016e-17)
ob_ear_left1.scale = (0.2, 0.1, 0.3)
ob_ear_left1.lineart.crease_threshold = 0.0
_vg = ob_ear_left1.vertex_groups.new(name='body')
_vg = ob_ear_left1.vertex_groups.new(name='leg.front.left1')
_vg = ob_ear_left1.vertex_groups.new(name='leg.front.left2')
_vg = ob_ear_left1.vertex_groups.new(name='leg.front.left3')
_vg = ob_ear_left1.vertex_groups.new(name='leg.front.right1')
_vg = ob_ear_left1.vertex_groups.new(name='leg.front.right2')
_vg = ob_ear_left1.vertex_groups.new(name='leg.front.right3')
_vg = ob_ear_left1.vertex_groups.new(name='leg.back.left1')
_vg = ob_ear_left1.vertex_groups.new(name='leg.back.left2')
_vg = ob_ear_left1.vertex_groups.new(name='leg.back.left3')
_vg = ob_ear_left1.vertex_groups.new(name='leg.back.right1')
_vg = ob_ear_left1.vertex_groups.new(name='leg.back.right2')
_vg = ob_ear_left1.vertex_groups.new(name='leg.back.right3')
_vg = ob_ear_left1.vertex_groups.new(name='tail1')
_vg = ob_ear_left1.vertex_groups.new(name='tail2')
_vg = ob_ear_left1.vertex_groups.new(name='tail3')
_vg = ob_ear_left1.vertex_groups.new(name='neck')
_vg = ob_ear_left1.vertex_groups.new(name='head')
_vg = ob_ear_left1.vertex_groups.new(name='mouth')
_vg = ob_ear_left1.vertex_groups.new(name='ear.left')
_vg = ob_ear_left1.vertex_groups.new(name='ear.right')
_vg = ob_ear_left1.vertex_groups.new(name='hair')
ob_leg_front_right3_1.location = (-0.6898, -1.998, 0.3027)
ob_leg_front_right3_1.scale = (0.4, 0.4, 0.3)
ob_leg_front_right3_1.lineart.crease_threshold = 0.0
_vg = ob_leg_front_right3_1.vertex_groups.new(name='body')
_vg = ob_leg_front_right3_1.vertex_groups.new(name='leg.front.left1')
_vg = ob_leg_front_right3_1.vertex_groups.new(name='leg.front.left2')
_vg = ob_leg_front_right3_1.vertex_groups.new(name='leg.front.left3')
_vg = ob_leg_front_right3_1.vertex_groups.new(name='leg.front.right1')
_vg = ob_leg_front_right3_1.vertex_groups.new(name='leg.front.right2')
_vg = ob_leg_front_right3_1.vertex_groups.new(name='leg.front.right3')
_vg = ob_leg_front_right3_1.vertex_groups.new(name='leg.back.left1')
_vg = ob_leg_front_right3_1.vertex_groups.new(name='leg.back.left2')
_vg = ob_leg_front_right3_1.vertex_groups.new(name='leg.back.left3')
_vg = ob_leg_front_right3_1.vertex_groups.new(name='leg.back.right1')
_vg = ob_leg_front_right3_1.vertex_groups.new(name='leg.back.right2')
_vg = ob_leg_front_right3_1.vertex_groups.new(name='leg.back.right3')
_vg = ob_leg_front_right3_1.vertex_groups.new(name='tail1')
_vg = ob_leg_front_right3_1.vertex_groups.new(name='tail2')
_vg = ob_leg_front_right3_1.vertex_groups.new(name='tail3')
_vg = ob_leg_front_right3_1.vertex_groups.new(name='neck')
_vg = ob_leg_front_right3_1.vertex_groups.new(name='head')
_vg = ob_leg_front_right3_1.vertex_groups.new(name='mouth')
_vg = ob_leg_front_right3_1.vertex_groups.new(name='ear.left')
_vg = ob_leg_front_right3_1.vertex_groups.new(name='ear.right')
_vg = ob_leg_front_right3_1.vertex_groups.new(name='hair')
ob_leg_front_right2_2.location = (-0.7038, -1.998, 1.087)
ob_leg_front_right2_2.scale = (0.3, 0.3, 0.5)
ob_leg_front_right2_2.lineart.crease_threshold = 0.0
_vg = ob_leg_front_right2_2.vertex_groups.new(name='body')
_vg = ob_leg_front_right2_2.vertex_groups.new(name='leg.front.left1')
_vg = ob_leg_front_right2_2.vertex_groups.new(name='leg.front.left2')
_vg = ob_leg_front_right2_2.vertex_groups.new(name='leg.front.left3')
_vg = ob_leg_front_right2_2.vertex_groups.new(name='leg.front.right1')
_vg = ob_leg_front_right2_2.vertex_groups.new(name='leg.front.right2')
_vg = ob_leg_front_right2_2.vertex_groups.new(name='leg.front.right3')
_vg = ob_leg_front_right2_2.vertex_groups.new(name='leg.back.left1')
_vg = ob_leg_front_right2_2.vertex_groups.new(name='leg.back.left2')
_vg = ob_leg_front_right2_2.vertex_groups.new(name='leg.back.left3')
_vg = ob_leg_front_right2_2.vertex_groups.new(name='leg.back.right1')
_vg = ob_leg_front_right2_2.vertex_groups.new(name='leg.back.right2')
_vg = ob_leg_front_right2_2.vertex_groups.new(name='leg.back.right3')
_vg = ob_leg_front_right2_2.vertex_groups.new(name='tail1')
_vg = ob_leg_front_right2_2.vertex_groups.new(name='tail2')
_vg = ob_leg_front_right2_2.vertex_groups.new(name='tail3')
_vg = ob_leg_front_right2_2.vertex_groups.new(name='neck')
_vg = ob_leg_front_right2_2.vertex_groups.new(name='head')
_vg = ob_leg_front_right2_2.vertex_groups.new(name='mouth')
_vg = ob_leg_front_right2_2.vertex_groups.new(name='ear.left')
_vg = ob_leg_front_right2_2.vertex_groups.new(name='ear.right')
_vg = ob_leg_front_right2_2.vertex_groups.new(name='hair')
ob_leg_front_right1_2.location = (-0.7038, -1.998, 2.383)
ob_leg_front_right1_2.scale = (0.3, 0.4, 0.8)
ob_leg_front_right1_2.lineart.crease_threshold = 0.0
_vg = ob_leg_front_right1_2.vertex_groups.new(name='body')
_vg = ob_leg_front_right1_2.vertex_groups.new(name='leg.front.left1')
_vg = ob_leg_front_right1_2.vertex_groups.new(name='leg.front.left2')
_vg = ob_leg_front_right1_2.vertex_groups.new(name='leg.front.left3')
_vg = ob_leg_front_right1_2.vertex_groups.new(name='leg.front.right1')
_vg = ob_leg_front_right1_2.vertex_groups.new(name='leg.front.right2')
_vg = ob_leg_front_right1_2.vertex_groups.new(name='leg.front.right3')
_vg = ob_leg_front_right1_2.vertex_groups.new(name='leg.back.left1')
_vg = ob_leg_front_right1_2.vertex_groups.new(name='leg.back.left2')
_vg = ob_leg_front_right1_2.vertex_groups.new(name='leg.back.left3')
_vg = ob_leg_front_right1_2.vertex_groups.new(name='leg.back.right1')
_vg = ob_leg_front_right1_2.vertex_groups.new(name='leg.back.right2')
_vg = ob_leg_front_right1_2.vertex_groups.new(name='leg.back.right3')
_vg = ob_leg_front_right1_2.vertex_groups.new(name='tail1')
_vg = ob_leg_front_right1_2.vertex_groups.new(name='tail2')
_vg = ob_leg_front_right1_2.vertex_groups.new(name='tail3')
_vg = ob_leg_front_right1_2.vertex_groups.new(name='neck')
_vg = ob_leg_front_right1_2.vertex_groups.new(name='head')
_vg = ob_leg_front_right1_2.vertex_groups.new(name='mouth')
_vg = ob_leg_front_right1_2.vertex_groups.new(name='ear.left')
_vg = ob_leg_front_right1_2.vertex_groups.new(name='ear.right')
_vg = ob_leg_front_right1_2.vertex_groups.new(name='hair')
ob_leg_back_right1_2.location = (-0.6334, 1.916, 2.477)
ob_leg_back_right1_2.scale = (0.4, 0.5, 0.9)
ob_leg_back_right1_2.lineart.crease_threshold = 0.0
_vg = ob_leg_back_right1_2.vertex_groups.new(name='body')
_vg = ob_leg_back_right1_2.vertex_groups.new(name='leg.front.left1')
_vg = ob_leg_back_right1_2.vertex_groups.new(name='leg.front.left2')
_vg = ob_leg_back_right1_2.vertex_groups.new(name='leg.front.left3')
_vg = ob_leg_back_right1_2.vertex_groups.new(name='leg.front.right1')
_vg = ob_leg_back_right1_2.vertex_groups.new(name='leg.front.right2')
_vg = ob_leg_back_right1_2.vertex_groups.new(name='leg.front.right3')
_vg = ob_leg_back_right1_2.vertex_groups.new(name='leg.back.left1')
_vg = ob_leg_back_right1_2.vertex_groups.new(name='leg.back.left2')
_vg = ob_leg_back_right1_2.vertex_groups.new(name='leg.back.left3')
_vg = ob_leg_back_right1_2.vertex_groups.new(name='leg.back.right1')
_vg = ob_leg_back_right1_2.vertex_groups.new(name='leg.back.right2')
_vg = ob_leg_back_right1_2.vertex_groups.new(name='leg.back.right3')
_vg = ob_leg_back_right1_2.vertex_groups.new(name='tail1')
_vg = ob_leg_back_right1_2.vertex_groups.new(name='tail2')
_vg = ob_leg_back_right1_2.vertex_groups.new(name='tail3')
_vg = ob_leg_back_right1_2.vertex_groups.new(name='neck')
_vg = ob_leg_back_right1_2.vertex_groups.new(name='head')
_vg = ob_leg_back_right1_2.vertex_groups.new(name='mouth')
_vg = ob_leg_back_right1_2.vertex_groups.new(name='ear.left')
_vg = ob_leg_back_right1_2.vertex_groups.new(name='ear.right')
_vg = ob_leg_back_right1_2.vertex_groups.new(name='hair')
ob_leg_back_right2_2.location = (-0.6384, 1.913, 1.089)
ob_leg_back_right2_2.scale = (0.3, 0.3, 0.5)
ob_leg_back_right2_2.lineart.crease_threshold = 0.0
_vg = ob_leg_back_right2_2.vertex_groups.new(name='body')
_vg = ob_leg_back_right2_2.vertex_groups.new(name='leg.front.left1')
_vg = ob_leg_back_right2_2.vertex_groups.new(name='leg.front.left2')
_vg = ob_leg_back_right2_2.vertex_groups.new(name='leg.front.left3')
_vg = ob_leg_back_right2_2.vertex_groups.new(name='leg.front.right1')
_vg = ob_leg_back_right2_2.vertex_groups.new(name='leg.front.right2')
_vg = ob_leg_back_right2_2.vertex_groups.new(name='leg.front.right3')
_vg = ob_leg_back_right2_2.vertex_groups.new(name='leg.back.left1')
_vg = ob_leg_back_right2_2.vertex_groups.new(name='leg.back.left2')
_vg = ob_leg_back_right2_2.vertex_groups.new(name='leg.back.left3')
_vg = ob_leg_back_right2_2.vertex_groups.new(name='leg.back.right1')
_vg = ob_leg_back_right2_2.vertex_groups.new(name='leg.back.right2')
_vg = ob_leg_back_right2_2.vertex_groups.new(name='leg.back.right3')
_vg = ob_leg_back_right2_2.vertex_groups.new(name='tail1')
_vg = ob_leg_back_right2_2.vertex_groups.new(name='tail2')
_vg = ob_leg_back_right2_2.vertex_groups.new(name='tail3')
_vg = ob_leg_back_right2_2.vertex_groups.new(name='neck')
_vg = ob_leg_back_right2_2.vertex_groups.new(name='head')
_vg = ob_leg_back_right2_2.vertex_groups.new(name='mouth')
_vg = ob_leg_back_right2_2.vertex_groups.new(name='ear.left')
_vg = ob_leg_back_right2_2.vertex_groups.new(name='ear.right')
_vg = ob_leg_back_right2_2.vertex_groups.new(name='hair')
ob_leg_back_right3_1.location = (-0.6511, 1.913, 0.3027)
ob_leg_back_right3_1.scale = (0.4, 0.4, 0.3)
ob_leg_back_right3_1.lineart.crease_threshold = 0.0
_vg = ob_leg_back_right3_1.vertex_groups.new(name='body')
_vg = ob_leg_back_right3_1.vertex_groups.new(name='leg.front.left1')
_vg = ob_leg_back_right3_1.vertex_groups.new(name='leg.front.left2')
_vg = ob_leg_back_right3_1.vertex_groups.new(name='leg.front.left3')
_vg = ob_leg_back_right3_1.vertex_groups.new(name='leg.front.right1')
_vg = ob_leg_back_right3_1.vertex_groups.new(name='leg.front.right2')
_vg = ob_leg_back_right3_1.vertex_groups.new(name='leg.front.right3')
_vg = ob_leg_back_right3_1.vertex_groups.new(name='leg.back.left1')
_vg = ob_leg_back_right3_1.vertex_groups.new(name='leg.back.left2')
_vg = ob_leg_back_right3_1.vertex_groups.new(name='leg.back.left3')
_vg = ob_leg_back_right3_1.vertex_groups.new(name='leg.back.right1')
_vg = ob_leg_back_right3_1.vertex_groups.new(name='leg.back.right2')
_vg = ob_leg_back_right3_1.vertex_groups.new(name='leg.back.right3')
_vg = ob_leg_back_right3_1.vertex_groups.new(name='tail1')
_vg = ob_leg_back_right3_1.vertex_groups.new(name='tail2')
_vg = ob_leg_back_right3_1.vertex_groups.new(name='tail3')
_vg = ob_leg_back_right3_1.vertex_groups.new(name='neck')
_vg = ob_leg_back_right3_1.vertex_groups.new(name='head')
_vg = ob_leg_back_right3_1.vertex_groups.new(name='mouth')
_vg = ob_leg_back_right3_1.vertex_groups.new(name='ear.left')
_vg = ob_leg_back_right3_1.vertex_groups.new(name='ear.right')
_vg = ob_leg_back_right3_1.vertex_groups.new(name='hair')
ob_leg_back_left3_1.location = (0.6248, 1.913, 0.3027)
ob_leg_back_left3_1.scale = (0.4, 0.4, 0.3)
ob_leg_back_left3_1.lineart.crease_threshold = 0.0
_vg = ob_leg_back_left3_1.vertex_groups.new(name='body')
_vg = ob_leg_back_left3_1.vertex_groups.new(name='leg.front.left1')
_vg = ob_leg_back_left3_1.vertex_groups.new(name='leg.front.left2')
_vg = ob_leg_back_left3_1.vertex_groups.new(name='leg.front.left3')
_vg = ob_leg_back_left3_1.vertex_groups.new(name='leg.front.right1')
_vg = ob_leg_back_left3_1.vertex_groups.new(name='leg.front.right2')
_vg = ob_leg_back_left3_1.vertex_groups.new(name='leg.front.right3')
_vg = ob_leg_back_left3_1.vertex_groups.new(name='leg.back.left1')
_vg = ob_leg_back_left3_1.vertex_groups.new(name='leg.back.left2')
_vg = ob_leg_back_left3_1.vertex_groups.new(name='leg.back.left3')
_vg = ob_leg_back_left3_1.vertex_groups.new(name='leg.back.right1')
_vg = ob_leg_back_left3_1.vertex_groups.new(name='leg.back.right2')
_vg = ob_leg_back_left3_1.vertex_groups.new(name='leg.back.right3')
_vg = ob_leg_back_left3_1.vertex_groups.new(name='tail1')
_vg = ob_leg_back_left3_1.vertex_groups.new(name='tail2')
_vg = ob_leg_back_left3_1.vertex_groups.new(name='tail3')
_vg = ob_leg_back_left3_1.vertex_groups.new(name='neck')
_vg = ob_leg_back_left3_1.vertex_groups.new(name='head')
_vg = ob_leg_back_left3_1.vertex_groups.new(name='mouth')
_vg = ob_leg_back_left3_1.vertex_groups.new(name='ear.left')
_vg = ob_leg_back_left3_1.vertex_groups.new(name='ear.right')
_vg = ob_leg_back_left3_1.vertex_groups.new(name='hair')
ob_leg_back_left2_2.location = (0.6375, 1.913, 1.089)
ob_leg_back_left2_2.scale = (0.3, 0.3, 0.5)
ob_leg_back_left2_2.lineart.crease_threshold = 0.0
_vg = ob_leg_back_left2_2.vertex_groups.new(name='body')
_vg = ob_leg_back_left2_2.vertex_groups.new(name='leg.front.left1')
_vg = ob_leg_back_left2_2.vertex_groups.new(name='leg.front.left2')
_vg = ob_leg_back_left2_2.vertex_groups.new(name='leg.front.left3')
_vg = ob_leg_back_left2_2.vertex_groups.new(name='leg.front.right1')
_vg = ob_leg_back_left2_2.vertex_groups.new(name='leg.front.right2')
_vg = ob_leg_back_left2_2.vertex_groups.new(name='leg.front.right3')
_vg = ob_leg_back_left2_2.vertex_groups.new(name='leg.back.left1')
_vg = ob_leg_back_left2_2.vertex_groups.new(name='leg.back.left2')
_vg = ob_leg_back_left2_2.vertex_groups.new(name='leg.back.left3')
_vg = ob_leg_back_left2_2.vertex_groups.new(name='leg.back.right1')
_vg = ob_leg_back_left2_2.vertex_groups.new(name='leg.back.right2')
_vg = ob_leg_back_left2_2.vertex_groups.new(name='leg.back.right3')
_vg = ob_leg_back_left2_2.vertex_groups.new(name='tail1')
_vg = ob_leg_back_left2_2.vertex_groups.new(name='tail2')
_vg = ob_leg_back_left2_2.vertex_groups.new(name='tail3')
_vg = ob_leg_back_left2_2.vertex_groups.new(name='neck')
_vg = ob_leg_back_left2_2.vertex_groups.new(name='head')
_vg = ob_leg_back_left2_2.vertex_groups.new(name='mouth')
_vg = ob_leg_back_left2_2.vertex_groups.new(name='ear.left')
_vg = ob_leg_back_left2_2.vertex_groups.new(name='ear.right')
_vg = ob_leg_back_left2_2.vertex_groups.new(name='hair')
ob_hair2.location = (0.0, -1.579, 5.274)
ob_hair2.rotation_euler = (0.6109, 1.274e-16, 4.016e-17)
ob_hair2.scale = (0.2, 0.4, 1.6)
ob_hair2.lineart.crease_threshold = 0.0
_vg = ob_hair2.vertex_groups.new(name='body')
_vg = ob_hair2.vertex_groups.new(name='leg.front.left1')
_vg = ob_hair2.vertex_groups.new(name='leg.front.left2')
_vg = ob_hair2.vertex_groups.new(name='leg.front.left3')
_vg = ob_hair2.vertex_groups.new(name='leg.front.right1')
_vg = ob_hair2.vertex_groups.new(name='leg.front.right2')
_vg = ob_hair2.vertex_groups.new(name='leg.front.right3')
_vg = ob_hair2.vertex_groups.new(name='leg.back.left1')
_vg = ob_hair2.vertex_groups.new(name='leg.back.left2')
_vg = ob_hair2.vertex_groups.new(name='leg.back.left3')
_vg = ob_hair2.vertex_groups.new(name='leg.back.right1')
_vg = ob_hair2.vertex_groups.new(name='leg.back.right2')
_vg = ob_hair2.vertex_groups.new(name='leg.back.right3')
_vg = ob_hair2.vertex_groups.new(name='tail1')
_vg = ob_hair2.vertex_groups.new(name='tail2')
_vg = ob_hair2.vertex_groups.new(name='tail3')
_vg = ob_hair2.vertex_groups.new(name='neck')
_vg = ob_hair2.vertex_groups.new(name='head')
_vg = ob_hair2.vertex_groups.new(name='mouth')
_vg = ob_hair2.vertex_groups.new(name='ear.left')
_vg = ob_hair2.vertex_groups.new(name='ear.right')
_vg = ob_hair2.vertex_groups.new(name='hair')
ob_tail1_2.location = (-0.0006126, 2.473, 4.086)
ob_tail1_2.rotation_euler = (-1.047, -1.923e-16, 1.11e-16)
ob_tail1_2.scale = (0.2, 0.3, 0.2)
ob_tail1_2.lineart.crease_threshold = 0.0
_vg = ob_tail1_2.vertex_groups.new(name='body')
_vg = ob_tail1_2.vertex_groups.new(name='leg.front.left1')
_vg = ob_tail1_2.vertex_groups.new(name='leg.front.left2')
_vg = ob_tail1_2.vertex_groups.new(name='leg.front.left3')
_vg = ob_tail1_2.vertex_groups.new(name='leg.front.right1')
_vg = ob_tail1_2.vertex_groups.new(name='leg.front.right2')
_vg = ob_tail1_2.vertex_groups.new(name='leg.front.right3')
_vg = ob_tail1_2.vertex_groups.new(name='leg.back.left1')
_vg = ob_tail1_2.vertex_groups.new(name='leg.back.left2')
_vg = ob_tail1_2.vertex_groups.new(name='leg.back.left3')
_vg = ob_tail1_2.vertex_groups.new(name='leg.back.right1')
_vg = ob_tail1_2.vertex_groups.new(name='leg.back.right2')
_vg = ob_tail1_2.vertex_groups.new(name='leg.back.right3')
_vg = ob_tail1_2.vertex_groups.new(name='tail1')
_vg = ob_tail1_2.vertex_groups.new(name='tail2')
_vg = ob_tail1_2.vertex_groups.new(name='tail3')
_vg = ob_tail1_2.vertex_groups.new(name='neck')
_vg = ob_tail1_2.vertex_groups.new(name='head')
_vg = ob_tail1_2.vertex_groups.new(name='mouth')
_vg = ob_tail1_2.vertex_groups.new(name='ear.left')
_vg = ob_tail1_2.vertex_groups.new(name='ear.right')
_vg = ob_tail1_2.vertex_groups.new(name='hair')
ob_leg_back_left1_2.location = (0.6425, 1.916, 2.477)
ob_leg_back_left1_2.scale = (0.4, 0.5, 0.9)
ob_leg_back_left1_2.lineart.crease_threshold = 0.0
_vg = ob_leg_back_left1_2.vertex_groups.new(name='body')
_vg = ob_leg_back_left1_2.vertex_groups.new(name='leg.front.left1')
_vg = ob_leg_back_left1_2.vertex_groups.new(name='leg.front.left2')
_vg = ob_leg_back_left1_2.vertex_groups.new(name='leg.front.left3')
_vg = ob_leg_back_left1_2.vertex_groups.new(name='leg.front.right1')
_vg = ob_leg_back_left1_2.vertex_groups.new(name='leg.front.right2')
_vg = ob_leg_back_left1_2.vertex_groups.new(name='leg.front.right3')
_vg = ob_leg_back_left1_2.vertex_groups.new(name='leg.back.left1')
_vg = ob_leg_back_left1_2.vertex_groups.new(name='leg.back.left2')
_vg = ob_leg_back_left1_2.vertex_groups.new(name='leg.back.left3')
_vg = ob_leg_back_left1_2.vertex_groups.new(name='leg.back.right1')
_vg = ob_leg_back_left1_2.vertex_groups.new(name='leg.back.right2')
_vg = ob_leg_back_left1_2.vertex_groups.new(name='leg.back.right3')
_vg = ob_leg_back_left1_2.vertex_groups.new(name='tail1')
_vg = ob_leg_back_left1_2.vertex_groups.new(name='tail2')
_vg = ob_leg_back_left1_2.vertex_groups.new(name='tail3')
_vg = ob_leg_back_left1_2.vertex_groups.new(name='neck')
_vg = ob_leg_back_left1_2.vertex_groups.new(name='head')
_vg = ob_leg_back_left1_2.vertex_groups.new(name='mouth')
_vg = ob_leg_back_left1_2.vertex_groups.new(name='ear.left')
_vg = ob_leg_back_left1_2.vertex_groups.new(name='ear.right')
_vg = ob_leg_back_left1_2.vertex_groups.new(name='hair')
ob_leg_front_left1_2.location = (0.7004, -1.998, 2.383)
ob_leg_front_left1_2.scale = (0.3, 0.4, 0.8)
ob_leg_front_left1_2.lineart.crease_threshold = 0.0
_vg = ob_leg_front_left1_2.vertex_groups.new(name='body')
_vg = ob_leg_front_left1_2.vertex_groups.new(name='leg.front.left1')
_vg = ob_leg_front_left1_2.vertex_groups.new(name='leg.front.left2')
_vg = ob_leg_front_left1_2.vertex_groups.new(name='leg.front.left3')
_vg = ob_leg_front_left1_2.vertex_groups.new(name='leg.front.right1')
_vg = ob_leg_front_left1_2.vertex_groups.new(name='leg.front.right2')
_vg = ob_leg_front_left1_2.vertex_groups.new(name='leg.front.right3')
_vg = ob_leg_front_left1_2.vertex_groups.new(name='leg.back.left1')
_vg = ob_leg_front_left1_2.vertex_groups.new(name='leg.back.left2')
_vg = ob_leg_front_left1_2.vertex_groups.new(name='leg.back.left3')
_vg = ob_leg_front_left1_2.vertex_groups.new(name='leg.back.right1')
_vg = ob_leg_front_left1_2.vertex_groups.new(name='leg.back.right2')
_vg = ob_leg_front_left1_2.vertex_groups.new(name='leg.back.right3')
_vg = ob_leg_front_left1_2.vertex_groups.new(name='tail1')
_vg = ob_leg_front_left1_2.vertex_groups.new(name='tail2')
_vg = ob_leg_front_left1_2.vertex_groups.new(name='tail3')
_vg = ob_leg_front_left1_2.vertex_groups.new(name='neck')
_vg = ob_leg_front_left1_2.vertex_groups.new(name='head')
_vg = ob_leg_front_left1_2.vertex_groups.new(name='mouth')
_vg = ob_leg_front_left1_2.vertex_groups.new(name='ear.left')
_vg = ob_leg_front_left1_2.vertex_groups.new(name='ear.right')
_vg = ob_leg_front_left1_2.vertex_groups.new(name='hair')
ob_leg_front_left2_2.location = (0.7004, -1.998, 1.087)
ob_leg_front_left2_2.scale = (0.3, 0.3, 0.5)
ob_leg_front_left2_2.lineart.crease_threshold = 0.0
_vg = ob_leg_front_left2_2.vertex_groups.new(name='body')
_vg = ob_leg_front_left2_2.vertex_groups.new(name='leg.front.left1')
_vg = ob_leg_front_left2_2.vertex_groups.new(name='leg.front.left2')
_vg = ob_leg_front_left2_2.vertex_groups.new(name='leg.front.left3')
_vg = ob_leg_front_left2_2.vertex_groups.new(name='leg.front.right1')
_vg = ob_leg_front_left2_2.vertex_groups.new(name='leg.front.right2')
_vg = ob_leg_front_left2_2.vertex_groups.new(name='leg.front.right3')
_vg = ob_leg_front_left2_2.vertex_groups.new(name='leg.back.left1')
_vg = ob_leg_front_left2_2.vertex_groups.new(name='leg.back.left2')
_vg = ob_leg_front_left2_2.vertex_groups.new(name='leg.back.left3')
_vg = ob_leg_front_left2_2.vertex_groups.new(name='leg.back.right1')
_vg = ob_leg_front_left2_2.vertex_groups.new(name='leg.back.right2')
_vg = ob_leg_front_left2_2.vertex_groups.new(name='leg.back.right3')
_vg = ob_leg_front_left2_2.vertex_groups.new(name='tail1')
_vg = ob_leg_front_left2_2.vertex_groups.new(name='tail2')
_vg = ob_leg_front_left2_2.vertex_groups.new(name='tail3')
_vg = ob_leg_front_left2_2.vertex_groups.new(name='neck')
_vg = ob_leg_front_left2_2.vertex_groups.new(name='head')
_vg = ob_leg_front_left2_2.vertex_groups.new(name='mouth')
_vg = ob_leg_front_left2_2.vertex_groups.new(name='ear.left')
_vg = ob_leg_front_left2_2.vertex_groups.new(name='ear.right')
_vg = ob_leg_front_left2_2.vertex_groups.new(name='hair')
ob_leg_front_left3_1.location = (0.7144, -1.998, 0.3027)
ob_leg_front_left3_1.scale = (0.4, 0.4, 0.3)
ob_leg_front_left3_1.lineart.crease_threshold = 0.0
_vg = ob_leg_front_left3_1.vertex_groups.new(name='body')
_vg = ob_leg_front_left3_1.vertex_groups.new(name='leg.front.left1')
_vg = ob_leg_front_left3_1.vertex_groups.new(name='leg.front.left2')
_vg = ob_leg_front_left3_1.vertex_groups.new(name='leg.front.left3')
_vg = ob_leg_front_left3_1.vertex_groups.new(name='leg.front.right1')
_vg = ob_leg_front_left3_1.vertex_groups.new(name='leg.front.right2')
_vg = ob_leg_front_left3_1.vertex_groups.new(name='leg.front.right3')
_vg = ob_leg_front_left3_1.vertex_groups.new(name='leg.back.left1')
_vg = ob_leg_front_left3_1.vertex_groups.new(name='leg.back.left2')
_vg = ob_leg_front_left3_1.vertex_groups.new(name='leg.back.left3')
_vg = ob_leg_front_left3_1.vertex_groups.new(name='leg.back.right1')
_vg = ob_leg_front_left3_1.vertex_groups.new(name='leg.back.right2')
_vg = ob_leg_front_left3_1.vertex_groups.new(name='leg.back.right3')
_vg = ob_leg_front_left3_1.vertex_groups.new(name='tail1')
_vg = ob_leg_front_left3_1.vertex_groups.new(name='tail2')
_vg = ob_leg_front_left3_1.vertex_groups.new(name='tail3')
_vg = ob_leg_front_left3_1.vertex_groups.new(name='neck')
_vg = ob_leg_front_left3_1.vertex_groups.new(name='head')
_vg = ob_leg_front_left3_1.vertex_groups.new(name='mouth')
_vg = ob_leg_front_left3_1.vertex_groups.new(name='ear.left')
_vg = ob_leg_front_left3_1.vertex_groups.new(name='ear.right')
_vg = ob_leg_front_left3_1.vertex_groups.new(name='hair')
ob_mouth_upper2.location = (0.01222, -3.929, 4.775)
ob_mouth_upper2.rotation_euler = (0.6109, 1.274e-16, 4.016e-17)
ob_mouth_upper2.scale = (0.4, 0.6, 0.3)
ob_mouth_upper2.lineart.crease_threshold = 0.0
_vg = ob_mouth_upper2.vertex_groups.new(name='body')
_vg = ob_mouth_upper2.vertex_groups.new(name='leg.front.left1')
_vg = ob_mouth_upper2.vertex_groups.new(name='leg.front.left2')
_vg = ob_mouth_upper2.vertex_groups.new(name='leg.front.left3')
_vg = ob_mouth_upper2.vertex_groups.new(name='leg.front.right1')
_vg = ob_mouth_upper2.vertex_groups.new(name='leg.front.right2')
_vg = ob_mouth_upper2.vertex_groups.new(name='leg.front.right3')
_vg = ob_mouth_upper2.vertex_groups.new(name='leg.back.left1')
_vg = ob_mouth_upper2.vertex_groups.new(name='leg.back.left2')
_vg = ob_mouth_upper2.vertex_groups.new(name='leg.back.left3')
_vg = ob_mouth_upper2.vertex_groups.new(name='leg.back.right1')
_vg = ob_mouth_upper2.vertex_groups.new(name='leg.back.right2')
_vg = ob_mouth_upper2.vertex_groups.new(name='leg.back.right3')
_vg = ob_mouth_upper2.vertex_groups.new(name='tail1')
_vg = ob_mouth_upper2.vertex_groups.new(name='tail2')
_vg = ob_mouth_upper2.vertex_groups.new(name='tail3')
_vg = ob_mouth_upper2.vertex_groups.new(name='neck')
_vg = ob_mouth_upper2.vertex_groups.new(name='head')
_vg = ob_mouth_upper2.vertex_groups.new(name='mouth')
_vg = ob_mouth_upper2.vertex_groups.new(name='ear.left')
_vg = ob_mouth_upper2.vertex_groups.new(name='ear.right')
_vg = ob_mouth_upper2.vertex_groups.new(name='hair')
ob_mouth_lower2.location = (0.01222, -3.557, 4.428)
ob_mouth_lower2.rotation_euler = (0.6109, 1.274e-16, 4.016e-17)
ob_mouth_lower2.scale = (0.4, 0.5, 0.2)
ob_mouth_lower2.lineart.crease_threshold = 0.0
_vg = ob_mouth_lower2.vertex_groups.new(name='body')
_vg = ob_mouth_lower2.vertex_groups.new(name='leg.front.left1')
_vg = ob_mouth_lower2.vertex_groups.new(name='leg.front.left2')
_vg = ob_mouth_lower2.vertex_groups.new(name='leg.front.left3')
_vg = ob_mouth_lower2.vertex_groups.new(name='leg.front.right1')
_vg = ob_mouth_lower2.vertex_groups.new(name='leg.front.right2')
_vg = ob_mouth_lower2.vertex_groups.new(name='leg.front.right3')
_vg = ob_mouth_lower2.vertex_groups.new(name='leg.back.left1')
_vg = ob_mouth_lower2.vertex_groups.new(name='leg.back.left2')
_vg = ob_mouth_lower2.vertex_groups.new(name='leg.back.left3')
_vg = ob_mouth_lower2.vertex_groups.new(name='leg.back.right1')
_vg = ob_mouth_lower2.vertex_groups.new(name='leg.back.right2')
_vg = ob_mouth_lower2.vertex_groups.new(name='leg.back.right3')
_vg = ob_mouth_lower2.vertex_groups.new(name='tail1')
_vg = ob_mouth_lower2.vertex_groups.new(name='tail2')
_vg = ob_mouth_lower2.vertex_groups.new(name='tail3')
_vg = ob_mouth_lower2.vertex_groups.new(name='neck')
_vg = ob_mouth_lower2.vertex_groups.new(name='head')
_vg = ob_mouth_lower2.vertex_groups.new(name='mouth')
_vg = ob_mouth_lower2.vertex_groups.new(name='ear.left')
_vg = ob_mouth_lower2.vertex_groups.new(name='ear.right')
_vg = ob_mouth_lower2.vertex_groups.new(name='hair')
ob_body2.location = (-0.001025, -3.39e-07, 3.186)
ob_body2.scale = (1.0, 2.4, 1.0)
ob_body2.lineart.crease_threshold = 0.0
_vg = ob_body2.vertex_groups.new(name='body')
_vg = ob_body2.vertex_groups.new(name='leg.front.left1')
_vg = ob_body2.vertex_groups.new(name='leg.front.left2')
_vg = ob_body2.vertex_groups.new(name='leg.front.left3')
_vg = ob_body2.vertex_groups.new(name='leg.front.right1')
_vg = ob_body2.vertex_groups.new(name='leg.front.right2')
_vg = ob_body2.vertex_groups.new(name='leg.front.right3')
_vg = ob_body2.vertex_groups.new(name='leg.back.left1')
_vg = ob_body2.vertex_groups.new(name='leg.back.left2')
_vg = ob_body2.vertex_groups.new(name='leg.back.left3')
_vg = ob_body2.vertex_groups.new(name='leg.back.right1')
_vg = ob_body2.vertex_groups.new(name='leg.back.right2')
_vg = ob_body2.vertex_groups.new(name='leg.back.right3')
_vg = ob_body2.vertex_groups.new(name='tail1')
_vg = ob_body2.vertex_groups.new(name='tail2')
_vg = ob_body2.vertex_groups.new(name='tail3')
_vg = ob_body2.vertex_groups.new(name='neck')
_vg = ob_body2.vertex_groups.new(name='head')
_vg = ob_body2.vertex_groups.new(name='mouth')
_vg = ob_body2.vertex_groups.new(name='ear.left')
_vg = ob_body2.vertex_groups.new(name='ear.right')
_vg = ob_body2.vertex_groups.new(name='hair')
ob_neck2.location = (0.01915, -2.152, 4.52)
ob_neck2.rotation_euler = (0.6109, 1.274e-16, 4.016e-17)
ob_neck2.scale = (0.4, 0.8, 1.4)
ob_neck2.lineart.crease_threshold = 0.0
_vg = ob_neck2.vertex_groups.new(name='body')
_vg = ob_neck2.vertex_groups.new(name='leg.front.left1')
_vg = ob_neck2.vertex_groups.new(name='leg.front.left2')
_vg = ob_neck2.vertex_groups.new(name='leg.front.left3')
_vg = ob_neck2.vertex_groups.new(name='leg.front.right1')
_vg = ob_neck2.vertex_groups.new(name='leg.front.right2')
_vg = ob_neck2.vertex_groups.new(name='leg.front.right3')
_vg = ob_neck2.vertex_groups.new(name='leg.back.left1')
_vg = ob_neck2.vertex_groups.new(name='leg.back.left2')
_vg = ob_neck2.vertex_groups.new(name='leg.back.left3')
_vg = ob_neck2.vertex_groups.new(name='leg.back.right1')
_vg = ob_neck2.vertex_groups.new(name='leg.back.right2')
_vg = ob_neck2.vertex_groups.new(name='leg.back.right3')
_vg = ob_neck2.vertex_groups.new(name='tail1')
_vg = ob_neck2.vertex_groups.new(name='tail2')
_vg = ob_neck2.vertex_groups.new(name='tail3')
_vg = ob_neck2.vertex_groups.new(name='neck')
_vg = ob_neck2.vertex_groups.new(name='head')
_vg = ob_neck2.vertex_groups.new(name='mouth')
_vg = ob_neck2.vertex_groups.new(name='ear.left')
_vg = ob_neck2.vertex_groups.new(name='ear.right')
_vg = ob_neck2.vertex_groups.new(name='hair')
ob_head2.location = (0.008463, -2.754, 5.351)
ob_head2.rotation_euler = (0.6109, 1.274e-16, 4.016e-17)
ob_head2.scale = (0.5, 0.7, 0.5)
ob_head2.lineart.crease_threshold = 0.0
_vg = ob_head2.vertex_groups.new(name='body')
_vg = ob_head2.vertex_groups.new(name='leg.front.left1')
_vg = ob_head2.vertex_groups.new(name='leg.front.left2')
_vg = ob_head2.vertex_groups.new(name='leg.front.left3')
_vg = ob_head2.vertex_groups.new(name='leg.front.right1')
_vg = ob_head2.vertex_groups.new(name='leg.front.right2')
_vg = ob_head2.vertex_groups.new(name='leg.front.right3')
_vg = ob_head2.vertex_groups.new(name='leg.back.left1')
_vg = ob_head2.vertex_groups.new(name='leg.back.left2')
_vg = ob_head2.vertex_groups.new(name='leg.back.left3')
_vg = ob_head2.vertex_groups.new(name='leg.back.right1')
_vg = ob_head2.vertex_groups.new(name='leg.back.right2')
_vg = ob_head2.vertex_groups.new(name='leg.back.right3')
_vg = ob_head2.vertex_groups.new(name='tail1')
_vg = ob_head2.vertex_groups.new(name='tail2')
_vg = ob_head2.vertex_groups.new(name='tail3')
_vg = ob_head2.vertex_groups.new(name='neck')
_vg = ob_head2.vertex_groups.new(name='head')
_vg = ob_head2.vertex_groups.new(name='mouth')
_vg = ob_head2.vertex_groups.new(name='ear.left')
_vg = ob_head2.vertex_groups.new(name='ear.right')
_vg = ob_head2.vertex_groups.new(name='hair')
ob_ear_right1.location = (-0.2721, -2.777, 6.307)
ob_ear_right1.rotation_euler = (0.6109, 1.274e-16, 4.016e-17)
ob_ear_right1.scale = (0.2, 0.1, 0.3)
ob_ear_right1.lineart.crease_threshold = 0.0
_vg = ob_ear_right1.vertex_groups.new(name='body')
_vg = ob_ear_right1.vertex_groups.new(name='leg.front.left1')
_vg = ob_ear_right1.vertex_groups.new(name='leg.front.left2')
_vg = ob_ear_right1.vertex_groups.new(name='leg.front.left3')
_vg = ob_ear_right1.vertex_groups.new(name='leg.front.right1')
_vg = ob_ear_right1.vertex_groups.new(name='leg.front.right2')
_vg = ob_ear_right1.vertex_groups.new(name='leg.front.right3')
_vg = ob_ear_right1.vertex_groups.new(name='leg.back.left1')
_vg = ob_ear_right1.vertex_groups.new(name='leg.back.left2')
_vg = ob_ear_right1.vertex_groups.new(name='leg.back.left3')
_vg = ob_ear_right1.vertex_groups.new(name='leg.back.right1')
_vg = ob_ear_right1.vertex_groups.new(name='leg.back.right2')
_vg = ob_ear_right1.vertex_groups.new(name='leg.back.right3')
_vg = ob_ear_right1.vertex_groups.new(name='tail1')
_vg = ob_ear_right1.vertex_groups.new(name='tail2')
_vg = ob_ear_right1.vertex_groups.new(name='tail3')
_vg = ob_ear_right1.vertex_groups.new(name='neck')
_vg = ob_ear_right1.vertex_groups.new(name='head')
_vg = ob_ear_right1.vertex_groups.new(name='mouth')
_vg = ob_ear_right1.vertex_groups.new(name='ear.left')
_vg = ob_ear_right1.vertex_groups.new(name='ear.right')
_vg = ob_ear_right1.vertex_groups.new(name='hair')

# ---- collection membership
col_collection_1.objects.link(ob_tail_2_1)
col_collection_1.objects.link(ob_tail1_1)
col_collection_1.objects.link(ob_leg_back_left2_1)
col_collection_1.objects.link(ob_leg_back_right2_1)
col_collection_1.objects.link(ob_leg_back_right1_1)
col_collection_1.objects.link(ob_leg_back_left1_1)
col_collection_1.objects.link(ob_tail3_1)
col_collection_1.objects.link(ob_leg_front_left2_1)
col_collection_1.objects.link(ob_leg_front_right2_1)
col_collection_1.objects.link(ob_leg_front_right1_1)
col_collection_1.objects.link(ob_leg_front_left1_1)
col_collection_1.objects.link(ob_body1)
col_collection_1.objects.link(ob_hair1)
col_collection_1.objects.link(ob_neck1)
col_collection_1.objects.link(ob_head1)
col_collection_1.objects.link(ob_mouth_lower1)
col_collection_1.objects.link(ob_mouth_upper1)
col_collection_1.objects.link(ob_tail_2_2)
col_collection_1.objects.link(ob_tail3_2)
col_collection_1.objects.link(ob_ear_left1)
col_collection_1.objects.link(ob_leg_front_right3_1)
col_collection_1.objects.link(ob_leg_front_right2_2)
col_collection_1.objects.link(ob_leg_front_right1_2)
col_collection_1.objects.link(ob_leg_back_right1_2)
col_collection_1.objects.link(ob_leg_back_right2_2)
col_collection_1.objects.link(ob_leg_back_right3_1)
col_collection_1.objects.link(ob_leg_back_left3_1)
col_collection_1.objects.link(ob_leg_back_left2_2)
col_collection_1.objects.link(ob_hair2)
col_collection_1.objects.link(ob_tail1_2)
col_collection_1.objects.link(ob_leg_back_left1_2)
col_collection_1.objects.link(ob_leg_front_left1_2)
col_collection_1.objects.link(ob_leg_front_left2_2)
col_collection_1.objects.link(ob_leg_front_left3_1)
col_collection_1.objects.link(ob_mouth_upper2)
col_collection_1.objects.link(ob_mouth_lower2)
col_collection_1.objects.link(ob_body2)
col_collection_1.objects.link(ob_neck2)
col_collection_1.objects.link(ob_head2)
col_collection_1.objects.link(ob_ear_right1)

# ---- scene / render settings (as saved in the file)
scene.frame_start = 0; scene.frame_end = 40; scene.frame_set(0)
scene.render.engine = 'BLENDER_EEVEE_NEXT'
scene.render.resolution_percentage = 50
scene.render.dither_intensity = 0.0
scene.render.film_transparent = True
scene.cycles.use_denoising = False
scene.cycles.samples = 128
scene.cycles.sampling_pattern = 'TABULATED_SOBOL'
scene.cycles.light_sampling_threshold = 0.0
scene.cycles.use_adaptive_sampling = False
scene.cycles.use_light_tree = False
scene.cycles.blur_glossy = 0.0
scene.cycles.sample_clamp_indirect = 0.0
scene.view_settings.view_transform = 'Standard'
bpy.context.view_layer.update()

# ---- added for rendering (the .blend has no active camera and no usable light): camera, sun
cam_auto = bpy.data.cameras.new('AutoCamera')
cam_auto.lens = 50.0
cam_auto.sensor_width = 36.0
cam_auto.clip_end = 1000.0
ob_auto_camera = bpy.data.objects.new('AutoCamera', cam_auto)
scene.collection.objects.link(ob_auto_camera)
ob_auto_camera.location = (10.3025, -12.6852, 11.6407)
ob_auto_camera.rotation_euler = (1.09748, -7.21219e-08, 0.694738)
scene.camera = ob_auto_camera
light_auto_sun = bpy.data.lights.new('AutoSun', 'SUN')
light_auto_sun.energy = 3.0
light_auto_sun.angle = 0.0523599
ob_auto_sun = bpy.data.objects.new('AutoSun', light_auto_sun)
scene.collection.objects.link(ob_auto_sun)
ob_auto_sun.rotation_euler = (0.872665, 0.174533, 0.523599)
bpy.context.view_layer.update()
